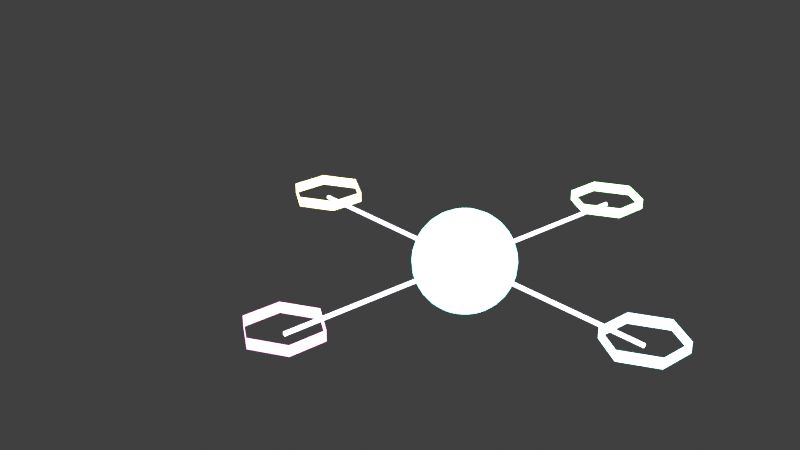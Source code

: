 # Source: hydra_persona_glyphs.blend  (saved by Blender 3.0.42; exported with 4.5.12 LTS)
import bpy
from mathutils import Matrix  # noqa: F401  (used for matrix-valued properties, if any)

bpy.ops.wm.read_factory_settings(use_empty=True)
scene = bpy.context.scene
scene.name = 'Scene'

# ---- collections
col_collection = bpy.data.collections.new('Collection'); scene.collection.children.link(col_collection)

# ---- materials (node trees are filled in below, after node groups)
mat_mat_personalink_seer = bpy.data.materials.new('Mat_PersonaLink_Seer')
mat_mat_personalink_seer.use_transparent_shadow = False
mat_mat_personalink_engineer = bpy.data.materials.new('Mat_PersonaLink_Engineer')
mat_mat_personalink_engineer.use_transparent_shadow = False
mat_mat_personalink_archivist = bpy.data.materials.new('Mat_PersonaLink_Archivist')
mat_mat_personalink_archivist.use_transparent_shadow = False
mat_mat_personalink_trickster = bpy.data.materials.new('Mat_PersonaLink_Trickster')
mat_mat_personalink_trickster.use_transparent_shadow = False
mat_mat_hydra_core = bpy.data.materials.new('Mat_HYDRA_Core')
mat_mat_hydra_core.use_transparent_shadow = False
mat_mat_glyph_seer = bpy.data.materials.new('Mat_Glyph_Seer')
mat_mat_glyph_seer.use_transparent_shadow = False
mat_mat_glyph_engineer = bpy.data.materials.new('Mat_Glyph_Engineer')
mat_mat_glyph_engineer.use_transparent_shadow = False
mat_mat_glyph_archivist = bpy.data.materials.new('Mat_Glyph_Archivist')
mat_mat_glyph_archivist.use_transparent_shadow = False
mat_mat_glyph_trickster = bpy.data.materials.new('Mat_Glyph_Trickster')
mat_mat_glyph_trickster.use_transparent_shadow = False

# ---- material node trees
mat_mat_personalink_seer.use_nodes = True; mat_mat_personalink_seer.node_tree.nodes.clear()
_N = mat_mat_personalink_seer.node_tree.nodes; _L = mat_mat_personalink_seer.node_tree.links
n0 = _N.new('ShaderNodeBsdfPrincipled'); n0.name = 'Principled BSDF'; n0.location = (10, 300)
n0.distribution = 'GGX'
n0.subsurface_method = 'RANDOM_WALK_SKIN'
n0.inputs[3].default_value = 1.45
n0.inputs[27].default_value = (0.8, 0.8, 1.0, 1.0)
n0.inputs[28].default_value = 3.0
n1 = _N.new('ShaderNodeOutputMaterial'); n1.name = 'Material Output'; n1.location = (300, 300)
_L.new(n0.outputs[0], n1.inputs[0])
n1.is_active_output = True
mat_mat_personalink_engineer.use_nodes = True; mat_mat_personalink_engineer.node_tree.nodes.clear()
_N = mat_mat_personalink_engineer.node_tree.nodes; _L = mat_mat_personalink_engineer.node_tree.links
n0 = _N.new('ShaderNodeBsdfPrincipled'); n0.name = 'Principled BSDF'; n0.location = (10, 300)
n0.distribution = 'GGX'
n0.subsurface_method = 'RANDOM_WALK_SKIN'
n0.inputs[3].default_value = 1.45
n0.inputs[27].default_value = (0.8, 0.8, 1.0, 1.0)
n0.inputs[28].default_value = 3.0
n1 = _N.new('ShaderNodeOutputMaterial'); n1.name = 'Material Output'; n1.location = (300, 300)
_L.new(n0.outputs[0], n1.inputs[0])
n1.is_active_output = True
mat_mat_personalink_archivist.use_nodes = True; mat_mat_personalink_archivist.node_tree.nodes.clear()
_N = mat_mat_personalink_archivist.node_tree.nodes; _L = mat_mat_personalink_archivist.node_tree.links
n0 = _N.new('ShaderNodeBsdfPrincipled'); n0.name = 'Principled BSDF'; n0.location = (10, 300)
n0.distribution = 'GGX'
n0.subsurface_method = 'RANDOM_WALK_SKIN'
n0.inputs[3].default_value = 1.45
n0.inputs[27].default_value = (0.8, 0.8, 1.0, 1.0)
n0.inputs[28].default_value = 3.0
n1 = _N.new('ShaderNodeOutputMaterial'); n1.name = 'Material Output'; n1.location = (300, 300)
_L.new(n0.outputs[0], n1.inputs[0])
n1.is_active_output = True
mat_mat_personalink_trickster.use_nodes = True; mat_mat_personalink_trickster.node_tree.nodes.clear()
_N = mat_mat_personalink_trickster.node_tree.nodes; _L = mat_mat_personalink_trickster.node_tree.links
n0 = _N.new('ShaderNodeBsdfPrincipled'); n0.name = 'Principled BSDF'; n0.location = (10, 300)
n0.distribution = 'GGX'
n0.subsurface_method = 'RANDOM_WALK_SKIN'
n0.inputs[3].default_value = 1.45
n0.inputs[27].default_value = (0.8, 0.8, 1.0, 1.0)
n0.inputs[28].default_value = 3.0
n1 = _N.new('ShaderNodeOutputMaterial'); n1.name = 'Material Output'; n1.location = (300, 300)
_L.new(n0.outputs[0], n1.inputs[0])
n1.is_active_output = True
mat_mat_hydra_core.use_nodes = True; mat_mat_hydra_core.node_tree.nodes.clear()
_N = mat_mat_hydra_core.node_tree.nodes; _L = mat_mat_hydra_core.node_tree.links
n0 = _N.new('ShaderNodeBsdfPrincipled'); n0.name = 'Principled BSDF'; n0.location = (10, 300)
n0.distribution = 'GGX'
n0.subsurface_method = 'RANDOM_WALK_SKIN'
n0.inputs[3].default_value = 1.45
n0.inputs[27].default_value = (0.2, 0.9, 0.9, 1.0)
n0.inputs[28].default_value = 5.5
n1 = _N.new('ShaderNodeOutputMaterial'); n1.name = 'Material Output'; n1.location = (300, 300)
_L.new(n0.outputs[0], n1.inputs[0])
n1.is_active_output = True
mat_mat_glyph_seer.use_nodes = True; mat_mat_glyph_seer.node_tree.nodes.clear()
_N = mat_mat_glyph_seer.node_tree.nodes; _L = mat_mat_glyph_seer.node_tree.links
n0 = _N.new('ShaderNodeBsdfPrincipled'); n0.name = 'Principled BSDF'; n0.location = (10, 300)
n0.distribution = 'GGX'
n0.subsurface_method = 'RANDOM_WALK_SKIN'
n0.inputs[3].default_value = 1.45
n0.inputs[27].default_value = (0.4, 0.8, 1.0, 1.0)
n0.inputs[28].default_value = 4.5
n1 = _N.new('ShaderNodeOutputMaterial'); n1.name = 'Material Output'; n1.location = (300, 300)
_L.new(n0.outputs[0], n1.inputs[0])
n1.is_active_output = True
mat_mat_glyph_engineer.use_nodes = True; mat_mat_glyph_engineer.node_tree.nodes.clear()
_N = mat_mat_glyph_engineer.node_tree.nodes; _L = mat_mat_glyph_engineer.node_tree.links
n0 = _N.new('ShaderNodeBsdfPrincipled'); n0.name = 'Principled BSDF'; n0.location = (10, 300)
n0.distribution = 'GGX'
n0.subsurface_method = 'RANDOM_WALK_SKIN'
n0.inputs[3].default_value = 1.45
n0.inputs[27].default_value = (0.4, 1.0, 0.4, 1.0)
n0.inputs[28].default_value = 4.5
n1 = _N.new('ShaderNodeOutputMaterial'); n1.name = 'Material Output'; n1.location = (300, 300)
_L.new(n0.outputs[0], n1.inputs[0])
n1.is_active_output = True
mat_mat_glyph_archivist.use_nodes = True; mat_mat_glyph_archivist.node_tree.nodes.clear()
_N = mat_mat_glyph_archivist.node_tree.nodes; _L = mat_mat_glyph_archivist.node_tree.links
n0 = _N.new('ShaderNodeBsdfPrincipled'); n0.name = 'Principled BSDF'; n0.location = (10, 300)
n0.distribution = 'GGX'
n0.subsurface_method = 'RANDOM_WALK_SKIN'
n0.inputs[3].default_value = 1.45
n0.inputs[27].default_value = (1.0, 0.7, 0.3, 1.0)
n0.inputs[28].default_value = 4.5
n1 = _N.new('ShaderNodeOutputMaterial'); n1.name = 'Material Output'; n1.location = (300, 300)
_L.new(n0.outputs[0], n1.inputs[0])
n1.is_active_output = True
mat_mat_glyph_trickster.use_nodes = True; mat_mat_glyph_trickster.node_tree.nodes.clear()
_N = mat_mat_glyph_trickster.node_tree.nodes; _L = mat_mat_glyph_trickster.node_tree.links
n0 = _N.new('ShaderNodeBsdfPrincipled'); n0.name = 'Principled BSDF'; n0.location = (10, 300)
n0.distribution = 'GGX'
n0.subsurface_method = 'RANDOM_WALK_SKIN'
n0.inputs[3].default_value = 1.45
n0.inputs[27].default_value = (1.0, 0.3, 0.7, 1.0)
n0.inputs[28].default_value = 4.5
n1 = _N.new('ShaderNodeOutputMaterial'); n1.name = 'Material Output'; n1.location = (300, 300)
_L.new(n0.outputs[0], n1.inputs[0])
n1.is_active_output = True

# ---- world
world_world = bpy.data.worlds.new('World'); scene.world = world_world
world_world.use_nodes = True; world_world.node_tree.nodes.clear()
_N = world_world.node_tree.nodes; _L = world_world.node_tree.links
n0 = _N.new('ShaderNodeOutputWorld'); n0.name = 'World Output'; n0.location = (300, 300)
n1 = _N.new('ShaderNodeBackground'); n1.name = 'Background'; n1.location = (10, 300)
n1.inputs[0].default_value = (0.05088, 0.05088, 0.05088, 1.0)
_L.new(n1.outputs[0], n0.inputs[0])
n0.is_active_output = True
world_world.color = (0.05088, 0.05088, 0.05088)
world_world.use_sun_shadow = False
world_world.sun_shadow_jitter_overblur = 0.0

# ---- cameras
cam_flyxioncam_v3_2 = bpy.data.cameras.new('FlyxionCam_v3_2')

# ---- lights
light_keylight_v3_2 = bpy.data.lights.new('KeyLight_v3_2', 'AREA')
light_keylight_v3_2.transmission_factor = 0.0
light_keylight_v3_2.energy = 2042.0
light_keylight_v3_2.shadow_soft_size = 0.25
light_keylight_v3_2.shadow_maximum_resolution = 0.006
light_keylight_v3_2.use_absolute_resolution = True
light_filllight_v3_2 = bpy.data.lights.new('FillLight_v3_2', 'AREA')
light_filllight_v3_2.transmission_factor = 0.0
light_filllight_v3_2.energy = 863.9
light_filllight_v3_2.shadow_soft_size = 0.25
light_filllight_v3_2.shadow_maximum_resolution = 0.006
light_filllight_v3_2.use_absolute_resolution = True
light_rimlight_v3_2 = bpy.data.lights.new('RimLight_v3_2', 'AREA')
light_rimlight_v3_2.transmission_factor = 0.0
light_rimlight_v3_2.energy = 1492.0
light_rimlight_v3_2.shadow_soft_size = 0.25
light_rimlight_v3_2.shadow_maximum_resolution = 0.006
light_rimlight_v3_2.use_absolute_resolution = True

# ---- meshes
me_sphere = bpy.data.meshes.new('Sphere')
me_sphere.from_pydata([(0.0, 0.2341, 1.177), (0.0, 0.4592, 1.109), (0.0, 0.6667, 0.9978), (0.0, 0.8485, 0.8485), (0.0, 0.9978, 0.6667), (0.0, 1.109, 0.4592), (0.0, 1.177, 0.2341), (0.0, 1.2, -5.245e-08), (0.0, 1.177, -0.2341), (0.0, 1.109, -0.4592), (0.0, 0.8485, -0.8485), (0.0, 0.2341, -1.177), (0.04567, 0.2296, 1.177), (0.08959, 0.4504, 1.109), (0.1301, 0.6539, 0.9978), (0.1655, 0.8322, 0.8485), (0.1947, 0.9786, 0.6667), (0.2163, 1.087, 0.4592), (0.2296, 1.154, 0.2341), (0.2341, 1.177, -5.245e-08), (0.2296, 1.154, -0.2341), (0.2163, 1.087, -0.4592), (0.1947, 0.9786, -0.6667), (0.1655, 0.8322, -0.8485), (0.1301, 0.6539, -0.9978), (0.08959, 0.4504, -1.109), (0.04567, 0.2296, -1.177), (0.08959, 0.2163, 1.177), (0.1757, 0.4243, 1.109), (0.2551, 0.6159, 0.9978), (0.3247, 0.7839, 0.8485), (0.3818, 0.9218, 0.6667), (0.4243, 1.024, 0.4592), (0.4504, 1.087, 0.2341), (0.4592, 1.109, -5.245e-08), (0.4504, 1.087, -0.2341), (0.4243, 1.024, -0.4592), (0.3818, 0.9218, -0.6667), (0.3247, 0.7839, -0.8485), (0.2551, 0.6159, -0.9978), (0.1757, 0.4243, -1.109), (0.08959, 0.2163, -1.177), (0.1301, 0.1947, 1.177), (0.2551, 0.3818, 1.109), (0.3704, 0.5543, 0.9978), (0.4714, 0.7055, 0.8485), (0.5543, 0.8296, 0.6667), (0.6159, 0.9218, 0.4592), (0.6539, 0.9786, 0.2341), (0.6667, 0.9978, -5.245e-08), (0.6539, 0.9786, -0.2341), (0.6159, 0.9218, -0.4592), (0.5543, 0.8296, -0.6667), (0.4714, 0.7055, -0.8485), (0.3704, 0.5543, -0.9978), (0.2551, 0.3818, -1.109), (0.1301, 0.1947, -1.177), (0.1655, 0.1655, 1.177), (0.3247, 0.3247, 1.109), (0.4714, 0.4714, 0.9978), (0.6, 0.6, 0.8485), (0.7055, 0.7055, 0.6667), (0.7839, 0.7839, 0.4592), (0.8322, 0.8322, 0.2341), (0.8485, 0.8485, -5.245e-08), (0.8322, 0.8322, -0.2341), (0.7839, 0.7839, -0.4592), (0.7055, 0.7055, -0.6667), (0.6, 0.6, -0.8485), (0.4714, 0.4714, -0.9978), (0.3247, 0.3247, -1.109), (0.1655, 0.1655, -1.177), (0.1947, 0.1301, 1.177), (0.3818, 0.2551, 1.109), (0.5543, 0.3704, 0.9978), (0.7055, 0.4714, 0.8485), (0.8296, 0.5543, 0.6667), (0.9218, 0.6159, 0.4592), (0.9786, 0.6539, 0.2341), (0.9978, 0.6667, -5.245e-08), (0.9786, 0.6539, -0.2341), (0.9218, 0.6159, -0.4592), (0.8296, 0.5543, -0.6667), (0.7055, 0.4714, -0.8485), (0.5543, 0.3704, -0.9978), (0.3818, 0.2551, -1.109), (0.1947, 0.1301, -1.177), (0.2163, 0.08959, 1.177), (0.4243, 0.1757, 1.109), (0.6159, 0.2551, 0.9978), (0.7839, 0.3247, 0.8485), (0.9218, 0.3818, 0.6667), (1.024, 0.4243, 0.4592), (1.087, 0.4504, 0.2341), (1.109, 0.4592, -5.245e-08), (1.087, 0.4504, -0.2341), (1.024, 0.4243, -0.4592), (0.9218, 0.3818, -0.6667), (0.7839, 0.3247, -0.8485), (0.6159, 0.2551, -0.9978), (0.4243, 0.1757, -1.109), (0.2163, 0.08959, -1.177), (0.2296, 0.04567, 1.177), (0.4504, 0.08959, 1.109), (0.6539, 0.1301, 0.9978), (0.8322, 0.1655, 0.8485), (0.9786, 0.1947, 0.6667), (1.087, 0.2163, 0.4592), (1.154, 0.2296, 0.2341), (1.177, 0.2341, -5.245e-08), (1.154, 0.2296, -0.2341), (1.087, 0.2163, -0.4592), (0.9786, 0.1947, -0.6667), (0.8322, 0.1655, -0.8485), (0.6539, 0.1301, -0.9978), (0.4504, 0.08959, -1.109), (0.2296, 0.04567, -1.177), (0.2341, -6.535e-08, 1.177), (0.4592, -8.397e-08, 1.109), (0.6667, -9.142e-08, 0.9978), (0.8485, -9.142e-08, 0.8485), (0.9978, -1.212e-07, 0.6667), (1.109, -1.51e-07, 0.4592), (1.177, -4.672e-08, 0.2341), (1.2, -6.162e-08, -5.245e-08), (1.177, -4.672e-08, -0.2341), (1.109, -7.652e-08, -0.4592), (0.9978, -1.212e-07, -0.6667), (0.8485, -9.142e-08, -0.8485), (0.6667, -1.361e-07, -0.9978), (0.4592, -1.436e-07, -1.109), (0.2341, -8.77e-08, -1.177), (0.2296, -0.04567, 1.177), (0.4504, -0.08959, 1.109), (0.6539, -0.1301, 0.9978), (0.8322, -0.1655, 0.8485), (0.9786, -0.1947, 0.6667), (1.087, -0.2163, 0.4592), (1.154, -0.2296, 0.2341), (1.177, -0.2341, -5.245e-08), (1.154, -0.2296, -0.2341), (1.087, -0.2163, -0.4592), (0.9786, -0.1947, -0.6667), (0.8322, -0.1655, -0.8485), (0.6539, -0.1301, -0.9978), (0.4504, -0.08959, -1.109), (0.2296, -0.04567, -1.177), (0.2163, -0.08959, 1.177), (0.4243, -0.1757, 1.109), (0.6159, -0.2551, 0.9978), (0.7839, -0.3247, 0.8485), (0.9218, -0.3818, 0.6667), (1.024, -0.4243, 0.4592), (1.087, -0.4504, 0.2341), (1.109, -0.4592, -5.245e-08), (1.087, -0.4504, -0.2341), (1.024, -0.4243, -0.4592), (0.9218, -0.3818, -0.6667), (0.7839, -0.3247, -0.8485), (0.6159, -0.2551, -0.9978), (0.4243, -0.1757, -1.109), (0.2163, -0.08959, -1.177), (0.1947, -0.1301, 1.177), (0.3818, -0.2551, 1.109), (0.5543, -0.3704, 0.9978), (0.7055, -0.4714, 0.8485), (0.8296, -0.5543, 0.6667), (0.9218, -0.6159, 0.4592), (0.9786, -0.6539, 0.2341), (0.9978, -0.6667, -5.245e-08), (0.9786, -0.6539, -0.2341), (0.9218, -0.6159, -0.4592), (0.8296, -0.5543, -0.6667), (0.7055, -0.4714, -0.8485), (0.5543, -0.3704, -0.9978), (0.3818, -0.2551, -1.109), (0.1947, -0.1301, -1.177), (0.1655, -0.1655, 1.177), (0.3247, -0.3247, 1.109), (0.4714, -0.4714, 0.9978), (0.6, -0.6, 0.8485), (0.7055, -0.7055, 0.6667), (0.7839, -0.7839, 0.4592), (0.8322, -0.8322, 0.2341), (0.8485, -0.8485, -5.245e-08), (0.8322, -0.8322, -0.2341), (0.7839, -0.7839, -0.4592), (0.7055, -0.7055, -0.6667), (0.6, -0.6, -0.8485), (0.4714, -0.4714, -0.9978), (0.3247, -0.3247, -1.109), (0.1655, -0.1655, -1.177), (0.1301, -0.1947, 1.177), (0.2551, -0.3818, 1.109), (0.3704, -0.5543, 0.9978), (0.4714, -0.7055, 0.8485), (0.5543, -0.8296, 0.6667), (0.6159, -0.9218, 0.4592), (0.6539, -0.9786, 0.2341), (0.6667, -0.9978, -5.245e-08), (0.6539, -0.9786, -0.2341), (0.6159, -0.9218, -0.4592), (0.5543, -0.8296, -0.6667), (0.4714, -0.7055, -0.8485), (0.3704, -0.5543, -0.9978), (0.2551, -0.3818, -1.109), (0.1301, -0.1947, -1.177), (0.08959, -0.2163, 1.177), (0.1757, -0.4243, 1.109), (0.2551, -0.6159, 0.9978), (0.3247, -0.7839, 0.8485), (0.3818, -0.9218, 0.6667), (0.4243, -1.024, 0.4592), (0.4504, -1.087, 0.2341), (0.4592, -1.109, -5.245e-08), (0.4504, -1.087, -0.2341), (0.4243, -1.024, -0.4592), (0.3818, -0.9218, -0.6667), (0.3247, -0.7839, -0.8485), (0.2551, -0.6159, -0.9978), (0.1757, -0.4243, -1.109), (0.08959, -0.2163, -1.177), (0.04567, -0.2296, 1.177), (0.08959, -0.4504, 1.109), (0.1301, -0.6539, 0.9978), (0.1655, -0.8322, 0.8485), (0.1947, -0.9786, 0.6667), (0.2163, -1.087, 0.4592), (0.2296, -1.154, 0.2341), (0.2341, -1.177, -5.245e-08), (0.2296, -1.154, -0.2341), (0.2163, -1.087, -0.4592), (0.1947, -0.9786, -0.6667), (0.1655, -0.8322, -0.8485), (0.1301, -0.6539, -0.9978), (0.08959, -0.4504, -1.109), (0.04567, -0.2296, -1.177), (1.674e-08, -0.2341, 1.177), (2.792e-08, -0.4592, 1.109), (-9.336e-09, -0.6667, 0.9978), (-9.874e-08, -0.8485, 0.8485), (-9.874e-08, -0.9978, 0.6667), (-1.583e-07, -1.109, 0.4592), (-2.424e-08, -1.177, 0.2341), (-1.136e-07, -1.2, -5.245e-08), (-2.424e-08, -1.177, -0.2341), (-8.384e-08, -1.109, -0.4592), (-9.874e-08, -0.9978, -0.6667), (-9.874e-08, -0.8485, -0.8485), (-6.894e-08, -0.6667, -0.9978), (-5.404e-08, -0.4592, -1.109), (9.291e-09, -0.2341, -1.177), (-0.04567, -0.2296, 1.177), (-0.08959, -0.4504, 1.109), (-0.1301, -0.6539, 0.9978), (-0.1655, -0.8322, 0.8485), (-0.1947, -0.9786, 0.6667), (-0.2163, -1.087, 0.4592), (-0.2296, -1.154, 0.2341), (-0.2341, -1.177, -5.245e-08), (-0.2296, -1.154, -0.2341), (-0.2163, -1.087, -0.4592), (-0.1947, -0.9786, -0.6667), (-0.1655, -0.8322, -0.8485), (-0.1301, -0.6539, -0.9978), (-0.08959, -0.4504, -1.109), (-0.04567, -0.2296, -1.177), (-0.08959, -0.2163, 1.177), (-0.1757, -0.4243, 1.109), (-0.2551, -0.6159, 0.9978), (-0.3247, -0.7839, 0.8485), (-0.3818, -0.9218, 0.6667), (-0.4243, -1.024, 0.4592), (-0.4504, -1.087, 0.2341), (-0.4592, -1.109, -5.245e-08), (-0.4504, -1.087, -0.2341), (-0.4243, -1.024, -0.4592), (-0.3818, -0.9218, -0.6667), (-0.3247, -0.7839, -0.8485), (-0.2551, -0.6159, -0.9978), (-0.1757, -0.4243, -1.109), (-0.08959, -0.2163, -1.177), (-0.1301, -0.1947, 1.177), (-0.2551, -0.3818, 1.109), (-0.3704, -0.5543, 0.9978), (-0.4714, -0.7055, 0.8485), (-0.5543, -0.8296, 0.6667), (-0.6159, -0.9218, 0.4592), (-0.6539, -0.9786, 0.2341), (-0.6667, -0.9978, -5.245e-08), (-0.6539, -0.9786, -0.2341), (-0.6159, -0.9218, -0.4592), (-0.5543, -0.8296, -0.6667), (-0.4714, -0.7055, -0.8485), (-0.3704, -0.5543, -0.9978), (-0.2551, -0.3818, -1.109), (-0.1301, -0.1947, -1.177), (-0.1655, -0.1655, 1.177), (-0.3247, -0.3247, 1.109), (-0.4714, -0.4714, 0.9978), (-0.6, -0.6, 0.8485), (-0.7055, -0.7055, 0.6667), (-0.7839, -0.7839, 0.4592), (-0.8322, -0.8322, 0.2341), (-0.8485, -0.8485, -5.245e-08), (-0.8322, -0.8322, -0.2341), (-0.7839, -0.7839, -0.4592), (-0.7055, -0.7055, -0.6667), (-0.6, -0.6, -0.8485), (-0.4714, -0.4714, -0.9978), (-0.3247, -0.3247, -1.109), (-0.1655, -0.1655, -1.177), (-8.723e-08, -1.632e-07, 1.2), (-0.1947, -0.1301, 1.177), (-0.3818, -0.2551, 1.109), (-0.5543, -0.3704, 0.9978), (-0.7055, -0.4714, 0.8485), (-0.8296, -0.5543, 0.6667), (-0.9218, -0.6159, 0.4592), (-0.9786, -0.6539, 0.2341), (-0.9978, -0.6667, -5.245e-08), (-0.9786, -0.6539, -0.2341), (-0.9218, -0.6159, -0.4592), (-0.8296, -0.5543, -0.6667), (-0.7055, -0.4714, -0.8485), (-0.5543, -0.3704, -0.9978), (-0.3818, -0.2551, -1.109), (-0.1947, -0.1301, -1.177), (-0.2163, -0.08959, 1.177), (-0.4243, -0.1757, 1.109), (-0.6159, -0.2551, 0.9978), (-0.7839, -0.3247, 0.8485), (-0.9218, -0.3818, 0.6667), (-1.024, -0.4243, 0.4592), (-1.087, -0.4504, 0.2341), (-1.109, -0.4592, -5.245e-08), (-1.087, -0.4504, -0.2341), (-1.024, -0.4243, -0.4592), (-0.9218, -0.3818, -0.6667), (-0.7839, -0.3247, -0.8485), (-0.6159, -0.2551, -0.9978), (-0.4243, -0.1757, -1.109), (-0.2163, -0.08959, -1.177), (-0.2296, -0.04567, 1.177), (-0.4504, -0.08959, 1.109), (-0.6539, -0.1301, 0.9978), (-0.8322, -0.1655, 0.8485), (-0.9786, -0.1947, 0.6667), (-1.087, -0.2163, 0.4592), (-1.154, -0.2296, 0.2341), (-1.177, -0.2341, -5.245e-08), (-1.154, -0.2296, -0.2341), (-1.087, -0.2163, -0.4592), (-0.9786, -0.1947, -0.6667), (-0.8322, -0.1655, -0.8485), (-0.6539, -0.1301, -0.9978), (-0.4504, -0.08959, -1.109), (-0.2296, -0.04567, -1.177), (-0.2341, -6.162e-08, 1.177), (-0.4592, -1.138e-07, 1.109), (-0.6667, -2.016e-09, 0.9978), (-0.8485, 5.759e-08, 0.8485), (-0.9978, 4.269e-08, 0.6667), (-1.109, 1.917e-07, 0.4592), (-1.177, -3.182e-08, 0.2341), (-1.2, 1.172e-07, -5.245e-08), (-1.177, -3.182e-08, -0.2341), (-1.109, 1.023e-07, -0.4592), (-0.9978, 4.269e-08, -0.6667), (-0.8485, 5.759e-08, -0.8485), (-0.6667, 1.289e-08, -0.9978), (-0.4592, -9.466e-09, -1.109), (-0.2341, -8.025e-08, -1.177), (-0.2296, 0.04567, 1.177), (-0.4504, 0.08959, 1.109), (-0.6539, 0.1301, 0.9978), (-0.8322, 0.1655, 0.8485), (-0.9786, 0.1947, 0.6667), (-1.087, 0.2163, 0.4592), (-1.154, 0.2296, 0.2341), (-1.177, 0.2341, -5.245e-08), (-1.154, 0.2296, -0.2341), (-1.087, 0.2163, -0.4592), (-0.9786, 0.1947, -0.6667), (-0.8322, 0.1655, -0.8485), (-0.6539, 0.1301, -0.9978), (-0.4504, 0.08959, -1.109), (-0.2296, 0.04567, -1.177), (0.0, -1.049e-07, -1.2), (-0.2163, 0.08959, 1.177), (-0.4243, 0.1757, 1.109), (-0.6159, 0.2551, 0.9978), (-0.7839, 0.3247, 0.8485), (-0.9218, 0.3818, 0.6667), (-1.024, 0.4243, 0.4592), (-1.087, 0.4504, 0.2341), (-1.109, 0.4592, -5.245e-08), (-1.087, 0.4504, -0.2341), (-1.024, 0.4243, -0.4592), (-0.9218, 0.3818, -0.6667), (-0.7839, 0.3247, -0.8485), (-0.6159, 0.2551, -0.9978), (-0.4243, 0.1757, -1.109), (-0.2163, 0.08959, -1.177), (-0.1947, 0.1301, 1.177), (-0.3818, 0.2551, 1.109), (-0.5543, 0.3704, 0.9978), (-0.7055, 0.4714, 0.8485), (-0.8296, 0.5543, 0.6667), (-0.9218, 0.6159, 0.4592), (-0.9786, 0.6539, 0.2341), (-0.9978, 0.6667, -5.245e-08), (-0.9786, 0.6539, -0.2341), (-0.9218, 0.6159, -0.4592), (-0.8296, 0.5543, -0.6667), (-0.7055, 0.4714, -0.8485), (-0.5543, 0.3704, -0.9978), (-0.3818, 0.2551, -1.109), (-0.1947, 0.1301, -1.177), (-0.1655, 0.1655, 1.177), (-0.3247, 0.3247, 1.109), (-0.4714, 0.4714, 0.9978), (-0.6, 0.6, 0.8485), (-0.7055, 0.7055, 0.6667), (-0.7839, 0.7839, 0.4592), (-0.8322, 0.8322, 0.2341), (-0.8485, 0.8485, -5.245e-08), (-0.8322, 0.8322, -0.2341), (-0.7839, 0.7839, -0.4592), (-0.7055, 0.7055, -0.6667), (-0.6, 0.6, -0.8485), (-0.4714, 0.4714, -0.9978), (-0.3247, 0.3247, -1.109), (-0.1655, 0.1655, -1.177), (-0.1301, 0.1947, 1.177), (-0.2551, 0.3818, 1.109), (-0.3704, 0.5543, 0.9978), (-0.4714, 0.7055, 0.8485), (-0.5543, 0.8296, 0.6667), (-0.6159, 0.9218, 0.4592), (-0.6539, 0.9786, 0.2341), (-0.6667, 0.9978, -5.245e-08), (-0.6539, 0.9786, -0.2341), (-0.6159, 0.9218, -0.4592), (-0.5543, 0.8296, -0.6667), (-0.4714, 0.7055, -0.8485), (-0.3704, 0.5543, -0.9978), (-0.2551, 0.3818, -1.109), (-0.1301, 0.1947, -1.177), (-0.08959, 0.2163, 1.177), (-0.1757, 0.4243, 1.109), (-0.2551, 0.6159, 0.9978), (-0.3247, 0.7839, 0.8485), (-0.3818, 0.9218, 0.6667), (-0.4243, 1.024, 0.4592), (-0.4504, 1.087, 0.2341), (-0.4592, 1.109, -5.245e-08), (-0.4504, 1.087, -0.2341), (-0.4243, 1.024, -0.4592), (-0.3818, 0.9218, -0.6667), (-0.3247, 0.7839, -0.8485), (-0.2551, 0.6159, -0.9978), (-0.1757, 0.4243, -1.109), (-0.08959, 0.2163, -1.177), (-0.04567, 0.2296, 1.177), (-0.08959, 0.4504, 1.109), (-0.1301, 0.6539, 0.9978), (-0.1655, 0.8322, 0.8485), (-0.1947, 0.9786, 0.6667), (-0.2163, 1.087, 0.4592), (-0.2296, 1.154, 0.2341), (-0.2341, 1.177, -5.245e-08), (-0.2296, 1.154, -0.2341), (-0.2163, 1.087, -0.4592), (-0.1947, 0.9786, -0.6667), (-0.1655, 0.8322, -0.8485), (-0.1301, 0.6539, -0.9978), (-0.08959, 0.4504, -1.109), (-0.04567, 0.2296, -1.177), (1.695e-07, 0.9978, -0.6667), (1.695e-07, 0.6667, -0.9978), (1.546e-07, 0.4592, -1.109)], [], [(481, 480, 24, 25), (6, 5, 17, 18), (11, 481, 25, 26), (7, 6, 18, 19), (0, 312, 12), (388, 11, 26), (8, 7, 19, 20), (1, 0, 12, 13), (9, 8, 20, 21), (2, 1, 13, 14), (479, 9, 21, 22), (3, 2, 14, 15), (10, 479, 22, 23), (4, 3, 15, 16), (480, 10, 23, 24), (5, 4, 16, 17), (24, 23, 38, 39), (17, 16, 31, 32), (25, 24, 39, 40), (18, 17, 32, 33), (26, 25, 40, 41), (19, 18, 33, 34), (12, 312, 27), (388, 26, 41), (20, 19, 34, 35), (13, 12, 27, 28), (21, 20, 35, 36), (14, 13, 28, 29), (22, 21, 36, 37), (15, 14, 29, 30), (23, 22, 37, 38), (16, 15, 30, 31), (28, 27, 42, 43), (36, 35, 50, 51), (29, 28, 43, 44), (37, 36, 51, 52), (30, 29, 44, 45), (38, 37, 52, 53), (31, 30, 45, 46), (39, 38, 53, 54), (32, 31, 46, 47), (40, 39, 54, 55), (33, 32, 47, 48), (41, 40, 55, 56), (34, 33, 48, 49), (27, 312, 42), (388, 41, 56), (35, 34, 49, 50), (47, 46, 61, 62), (55, 54, 69, 70), (48, 47, 62, 63), (56, 55, 70, 71), (49, 48, 63, 64), (42, 312, 57), (388, 56, 71), (50, 49, 64, 65), (43, 42, 57, 58), (51, 50, 65, 66), (44, 43, 58, 59), (52, 51, 66, 67), (45, 44, 59, 60), (53, 52, 67, 68), (46, 45, 60, 61), (54, 53, 68, 69), (66, 65, 80, 81), (59, 58, 73, 74), (67, 66, 81, 82), (60, 59, 74, 75), (68, 67, 82, 83), (61, 60, 75, 76), (69, 68, 83, 84), (62, 61, 76, 77), (70, 69, 84, 85), (63, 62, 77, 78), (71, 70, 85, 86), (64, 63, 78, 79), (57, 312, 72), (388, 71, 86), (65, 64, 79, 80), (58, 57, 72, 73), (85, 84, 99, 100), (78, 77, 92, 93), (86, 85, 100, 101), (79, 78, 93, 94), (72, 312, 87), (388, 86, 101), (80, 79, 94, 95), (73, 72, 87, 88), (81, 80, 95, 96), (74, 73, 88, 89), (82, 81, 96, 97), (75, 74, 89, 90), (83, 82, 97, 98), (76, 75, 90, 91), (84, 83, 98, 99), (77, 76, 91, 92), (97, 96, 111, 112), (90, 89, 104, 105), (98, 97, 112, 113), (91, 90, 105, 106), (99, 98, 113, 114), (92, 91, 106, 107), (100, 99, 114, 115), (93, 92, 107, 108), (101, 100, 115, 116), (94, 93, 108, 109), (87, 312, 102), (388, 101, 116), (95, 94, 109, 110), (88, 87, 102, 103), (96, 95, 110, 111), (89, 88, 103, 104), (116, 115, 130, 131), (109, 108, 123, 124), (102, 312, 117), (388, 116, 131), (110, 109, 124, 125), (103, 102, 117, 118), (111, 110, 125, 126), (104, 103, 118, 119), (112, 111, 126, 127), (105, 104, 119, 120), (113, 112, 127, 128), (106, 105, 120, 121), (114, 113, 128, 129), (107, 106, 121, 122), (115, 114, 129, 130), (108, 107, 122, 123), (120, 119, 134, 135), (128, 127, 142, 143), (121, 120, 135, 136), (129, 128, 143, 144), (122, 121, 136, 137), (130, 129, 144, 145), (123, 122, 137, 138), (131, 130, 145, 146), (124, 123, 138, 139), (117, 312, 132), (388, 131, 146), (125, 124, 139, 140), (118, 117, 132, 133), (126, 125, 140, 141), (119, 118, 133, 134), (127, 126, 141, 142), (139, 138, 153, 154), (132, 312, 147), (388, 146, 161), (140, 139, 154, 155), (133, 132, 147, 148), (141, 140, 155, 156), (134, 133, 148, 149), (142, 141, 156, 157), (135, 134, 149, 150), (143, 142, 157, 158), (136, 135, 150, 151), (144, 143, 158, 159), (137, 136, 151, 152), (145, 144, 159, 160), (138, 137, 152, 153), (146, 145, 160, 161), (158, 157, 172, 173), (151, 150, 165, 166), (159, 158, 173, 174), (152, 151, 166, 167), (160, 159, 174, 175), (153, 152, 167, 168), (161, 160, 175, 176), (154, 153, 168, 169), (147, 312, 162), (388, 161, 176), (155, 154, 169, 170), (148, 147, 162, 163), (156, 155, 170, 171), (149, 148, 163, 164), (157, 156, 171, 172), (150, 149, 164, 165), (162, 312, 177), (388, 176, 191), (170, 169, 184, 185), (163, 162, 177, 178), (171, 170, 185, 186), (164, 163, 178, 179), (172, 171, 186, 187), (165, 164, 179, 180), (173, 172, 187, 188), (166, 165, 180, 181), (174, 173, 188, 189), (167, 166, 181, 182), (175, 174, 189, 190), (168, 167, 182, 183), (176, 175, 190, 191), (169, 168, 183, 184), (181, 180, 195, 196), (189, 188, 203, 204), (182, 181, 196, 197), (190, 189, 204, 205), (183, 182, 197, 198), (191, 190, 205, 206), (184, 183, 198, 199), (177, 312, 192), (388, 191, 206), (185, 184, 199, 200), (178, 177, 192, 193), (186, 185, 200, 201), (179, 178, 193, 194), (187, 186, 201, 202), (180, 179, 194, 195), (188, 187, 202, 203), (200, 199, 214, 215), (193, 192, 207, 208), (201, 200, 215, 216), (194, 193, 208, 209), (202, 201, 216, 217), (195, 194, 209, 210), (203, 202, 217, 218), (196, 195, 210, 211), (204, 203, 218, 219), (197, 196, 211, 212), (205, 204, 219, 220), (198, 197, 212, 213), (206, 205, 220, 221), (199, 198, 213, 214), (192, 312, 207), (388, 206, 221), (219, 218, 233, 234), (212, 211, 226, 227), (220, 219, 234, 235), (213, 212, 227, 228), (221, 220, 235, 236), (214, 213, 228, 229), (207, 312, 222), (388, 221, 236), (215, 214, 229, 230), (208, 207, 222, 223), (216, 215, 230, 231), (209, 208, 223, 224), (217, 216, 231, 232), (210, 209, 224, 225), (218, 217, 232, 233), (211, 210, 225, 226), (231, 230, 245, 246), (224, 223, 238, 239), (232, 231, 246, 247), (225, 224, 239, 240), (233, 232, 247, 248), (226, 225, 240, 241), (234, 233, 248, 249), (227, 226, 241, 242), (235, 234, 249, 250), (228, 227, 242, 243), (236, 235, 250, 251), (229, 228, 243, 244), (222, 312, 237), (388, 236, 251), (230, 229, 244, 245), (223, 222, 237, 238), (250, 249, 264, 265), (243, 242, 257, 258), (251, 250, 265, 266), (244, 243, 258, 259), (237, 312, 252), (388, 251, 266), (245, 244, 259, 260), (238, 237, 252, 253), (246, 245, 260, 261), (239, 238, 253, 254), (247, 246, 261, 262), (240, 239, 254, 255), (248, 247, 262, 263), (241, 240, 255, 256), (249, 248, 263, 264), (242, 241, 256, 257), (254, 253, 268, 269), (262, 261, 276, 277), (255, 254, 269, 270), (263, 262, 277, 278), (256, 255, 270, 271), (264, 263, 278, 279), (257, 256, 271, 272), (265, 264, 279, 280), (258, 257, 272, 273), (266, 265, 280, 281), (259, 258, 273, 274), (252, 312, 267), (388, 266, 281), (260, 259, 274, 275), (253, 252, 267, 268), (261, 260, 275, 276), (273, 272, 287, 288), (281, 280, 295, 296), (274, 273, 288, 289), (267, 312, 282), (388, 281, 296), (275, 274, 289, 290), (268, 267, 282, 283), (276, 275, 290, 291), (269, 268, 283, 284), (277, 276, 291, 292), (270, 269, 284, 285), (278, 277, 292, 293), (271, 270, 285, 286), (279, 278, 293, 294), (272, 271, 286, 287), (280, 279, 294, 295), (292, 291, 306, 307), (285, 284, 299, 300), (293, 292, 307, 308), (286, 285, 300, 301), (294, 293, 308, 309), (287, 286, 301, 302), (295, 294, 309, 310), (288, 287, 302, 303), (296, 295, 310, 311), (289, 288, 303, 304), (282, 312, 297), (388, 296, 311), (290, 289, 304, 305), (283, 282, 297, 298), (291, 290, 305, 306), (284, 283, 298, 299), (311, 310, 326, 327), (304, 303, 319, 320), (297, 312, 313), (388, 311, 327), (305, 304, 320, 321), (298, 297, 313, 314), (306, 305, 321, 322), (299, 298, 314, 315), (307, 306, 322, 323), (300, 299, 315, 316), (308, 307, 323, 324), (301, 300, 316, 317), (309, 308, 324, 325), (302, 301, 317, 318), (310, 309, 325, 326), (303, 302, 318, 319), (316, 315, 330, 331), (324, 323, 338, 339), (317, 316, 331, 332), (325, 324, 339, 340), (318, 317, 332, 333), (326, 325, 340, 341), (319, 318, 333, 334), (327, 326, 341, 342), (320, 319, 334, 335), (313, 312, 328), (388, 327, 342), (321, 320, 335, 336), (314, 313, 328, 329), (322, 321, 336, 337), (315, 314, 329, 330), (323, 322, 337, 338), (335, 334, 349, 350), (328, 312, 343), (388, 342, 357), (336, 335, 350, 351), (329, 328, 343, 344), (337, 336, 351, 352), (330, 329, 344, 345), (338, 337, 352, 353), (331, 330, 345, 346), (339, 338, 353, 354), (332, 331, 346, 347), (340, 339, 354, 355), (333, 332, 347, 348), (341, 340, 355, 356), (334, 333, 348, 349), (342, 341, 356, 357), (354, 353, 368, 369), (347, 346, 361, 362), (355, 354, 369, 370), (348, 347, 362, 363), (356, 355, 370, 371), (349, 348, 363, 364), (357, 356, 371, 372), (350, 349, 364, 365), (343, 312, 358), (388, 357, 372), (351, 350, 365, 366), (344, 343, 358, 359), (352, 351, 366, 367), (345, 344, 359, 360), (353, 352, 367, 368), (346, 345, 360, 361), (388, 372, 387), (366, 365, 380, 381), (359, 358, 373, 374), (367, 366, 381, 382), (360, 359, 374, 375), (368, 367, 382, 383), (361, 360, 375, 376), (369, 368, 383, 384), (362, 361, 376, 377), (370, 369, 384, 385), (363, 362, 377, 378), (371, 370, 385, 386), (364, 363, 378, 379), (372, 371, 386, 387), (365, 364, 379, 380), (358, 312, 373), (385, 384, 400, 401), (378, 377, 393, 394), (386, 385, 401, 402), (379, 378, 394, 395), (387, 386, 402, 403), (380, 379, 395, 396), (373, 312, 389), (388, 387, 403), (381, 380, 396, 397), (374, 373, 389, 390), (382, 381, 397, 398), (375, 374, 390, 391), (383, 382, 398, 399), (376, 375, 391, 392), (384, 383, 399, 400), (377, 376, 392, 393), (390, 389, 404, 405), (398, 397, 412, 413), (391, 390, 405, 406), (399, 398, 413, 414), (392, 391, 406, 407), (400, 399, 414, 415), (393, 392, 407, 408), (401, 400, 415, 416), (394, 393, 408, 409), (402, 401, 416, 417), (395, 394, 409, 410), (403, 402, 417, 418), (396, 395, 410, 411), (389, 312, 404), (388, 403, 418), (397, 396, 411, 412), (409, 408, 423, 424), (417, 416, 431, 432), (410, 409, 424, 425), (418, 417, 432, 433), (411, 410, 425, 426), (404, 312, 419), (388, 418, 433), (412, 411, 426, 427), (405, 404, 419, 420), (413, 412, 427, 428), (406, 405, 420, 421), (414, 413, 428, 429), (407, 406, 421, 422), (415, 414, 429, 430), (408, 407, 422, 423), (416, 415, 430, 431), (428, 427, 442, 443), (421, 420, 435, 436), (429, 428, 443, 444), (422, 421, 436, 437), (430, 429, 444, 445), (423, 422, 437, 438), (431, 430, 445, 446), (424, 423, 438, 439), (432, 431, 446, 447), (425, 424, 439, 440), (433, 432, 447, 448), (426, 425, 440, 441), (419, 312, 434), (388, 433, 448), (427, 426, 441, 442), (420, 419, 434, 435), (447, 446, 461, 462), (440, 439, 454, 455), (448, 447, 462, 463), (441, 440, 455, 456), (434, 312, 449), (388, 448, 463), (442, 441, 456, 457), (435, 434, 449, 450), (443, 442, 457, 458), (436, 435, 450, 451), (444, 443, 458, 459), (437, 436, 451, 452), (445, 444, 459, 460), (438, 437, 452, 453), (446, 445, 460, 461), (439, 438, 453, 454), (451, 450, 465, 466), (459, 458, 473, 474), (452, 451, 466, 467), (460, 459, 474, 475), (453, 452, 467, 468), (461, 460, 475, 476), (454, 453, 468, 469), (462, 461, 476, 477), (455, 454, 469, 470), (463, 462, 477, 478), (456, 455, 470, 471), (449, 312, 464), (388, 463, 478), (457, 456, 471, 472), (450, 449, 464, 465), (458, 457, 472, 473), (470, 469, 5, 6), (478, 477, 481, 11), (471, 470, 6, 7), (464, 312, 0), (388, 478, 11), (472, 471, 7, 8), (465, 464, 0, 1), (473, 472, 8, 9), (466, 465, 1, 2), (474, 473, 9, 479), (467, 466, 2, 3), (475, 474, 479, 10), (468, 467, 3, 4), (476, 475, 10, 480), (469, 468, 4, 5), (477, 476, 480, 481)])
_uv = me_sphere.uv_layers.new(name='UVMap')
_uv.uv.foreach_set('vector', [0.75, 0.125, 0.75, 0.1875, 0.7188, 0.1875, 0.7188, 0.125, 0.75, 0.5625, 0.75, 0.625, 0.7188, 0.625, 0.7188, 0.5625, 0.75, 0.0625, 0.75, 0.125, 0.7188, 0.125, 0.7188, 0.0625, 0.75, 0.5, 0.75, 0.5625, 0.7188, 0.5625, 0.7188, 0.5, 0.75, 0.9375, 0.7344, 1.0, 0.7188, 0.9375, 0.7344, 0.0, 0.75, 0.0625, 0.7188, 0.0625, 0.75, 0.4375, 0.75, 0.5, 0.7188, 0.5, 0.7188, 0.4375, 0.75, 0.875, 0.75, 0.9375, 0.7188, 0.9375, 0.7188, 0.875, 0.75, 0.375, 0.75, 0.4375, 0.7188, 0.4375, 0.7188, 0.375, 0.75, 0.8125, 0.75, 0.875, 0.7188, 0.875, 0.7188, 0.8125, 0.75, 0.3125, 0.75, 0.375, 0.7188, 0.375, 0.7188, 0.3125, 0.75, 0.75, 0.75, 0.8125, 0.7188, 0.8125, 0.7188, 0.75, 0.75, 0.25, 0.75, 0.3125, 0.7188, 0.3125, 0.7188, 0.25, 0.75, 0.6875, 0.75, 0.75, 0.7188, 0.75, 0.7188, 0.6875, 0.75, 0.1875, 0.75, 0.25, 0.7188, 0.25, 0.7188, 0.1875, 0.75, 0.625, 0.75, 0.6875, 0.7188, 0.6875, 0.7188, 0.625, 0.7188, 0.1875, 0.7188, 0.25, 0.6875, 0.25, 0.6875, 0.1875, 0.7188, 0.625, 0.7188, 0.6875, 0.6875, 0.6875, 0.6875, 0.625, 0.7188, 0.125, 0.7188, 0.1875, 0.6875, 0.1875, 0.6875, 0.125, 0.7188, 0.5625, 0.7188, 0.625, 0.6875, 0.625, 0.6875, 0.5625, 0.7188, 0.0625, 0.7188, 0.125, 0.6875, 0.125, 0.6875, 0.0625, 0.7188, 0.5, 0.7188, 0.5625, 0.6875, 0.5625, 0.6875, 0.5, 0.7188, 0.9375, 0.7031, 1.0, 0.6875, 0.9375, 0.7031, 0.0, 0.7188, 0.0625, 0.6875, 0.0625, 0.7188, 0.4375, 0.7188, 0.5, 0.6875, 0.5, 0.6875, 0.4375, 0.7188, 0.875, 0.7188, 0.9375, 0.6875, 0.9375, 0.6875, 0.875, 0.7188, 0.375, 0.7188, 0.4375, 0.6875, 0.4375, 0.6875, 0.375, 0.7188, 0.8125, 0.7188, 0.875, 0.6875, 0.875, 0.6875, 0.8125, 0.7188, 0.3125, 0.7188, 0.375, 0.6875, 0.375, 0.6875, 0.3125, 0.7188, 0.75, 0.7188, 0.8125, 0.6875, 0.8125, 0.6875, 0.75, 0.7188, 0.25, 0.7188, 0.3125, 0.6875, 0.3125, 0.6875, 0.25, 0.7188, 0.6875, 0.7188, 0.75, 0.6875, 0.75, 0.6875, 0.6875, 0.6875, 0.875, 0.6875, 0.9375, 0.6562, 0.9375, 0.6562, 0.875, 0.6875, 0.375, 0.6875, 0.4375, 0.6562, 0.4375, 0.6562, 0.375, 0.6875, 0.8125, 0.6875, 0.875, 0.6562, 0.875, 0.6562, 0.8125, 0.6875, 0.3125, 0.6875, 0.375, 0.6562, 0.375, 0.6562, 0.3125, 0.6875, 0.75, 0.6875, 0.8125, 0.6562, 0.8125, 0.6562, 0.75, 0.6875, 0.25, 0.6875, 0.3125, 0.6562, 0.3125, 0.6562, 0.25, 0.6875, 0.6875, 0.6875, 0.75, 0.6562, 0.75, 0.6562, 0.6875, 0.6875, 0.1875, 0.6875, 0.25, 0.6562, 0.25, 0.6562, 0.1875, 0.6875, 0.625, 0.6875, 0.6875, 0.6562, 0.6875, 0.6562, 0.625, 0.6875, 0.125, 0.6875, 0.1875, 0.6562, 0.1875, 0.6562, 0.125, 0.6875, 0.5625, 0.6875, 0.625, 0.6562, 0.625, 0.6562, 0.5625, 0.6875, 0.0625, 0.6875, 0.125, 0.6562, 0.125, 0.6562, 0.0625, 0.6875, 0.5, 0.6875, 0.5625, 0.6562, 0.5625, 0.6562, 0.5, 0.6875, 0.9375, 0.6719, 1.0, 0.6562, 0.9375, 0.6719, 0.0, 0.6875, 0.0625, 0.6562, 0.0625, 0.6875, 0.4375, 0.6875, 0.5, 0.6562, 0.5, 0.6562, 0.4375, 0.6562, 0.625, 0.6562, 0.6875, 0.625, 0.6875, 0.625, 0.625, 0.6562, 0.125, 0.6562, 0.1875, 0.625, 0.1875, 0.625, 0.125, 0.6562, 0.5625, 0.6562, 0.625, 0.625, 0.625, 0.625, 0.5625, 0.6562, 0.0625, 0.6562, 0.125, 0.625, 0.125, 0.625, 0.0625, 0.6562, 0.5, 0.6562, 0.5625, 0.625, 0.5625, 0.625, 0.5, 0.6562, 0.9375, 0.6406, 1.0, 0.625, 0.9375, 0.6406, 0.0, 0.6562, 0.0625, 0.625, 0.0625, 0.6562, 0.4375, 0.6562, 0.5, 0.625, 0.5, 0.625, 0.4375, 0.6562, 0.875, 0.6562, 0.9375, 0.625, 0.9375, 0.625, 0.875, 0.6562, 0.375, 0.6562, 0.4375, 0.625, 0.4375, 0.625, 0.375, 0.6562, 0.8125, 0.6562, 0.875, 0.625, 0.875, 0.625, 0.8125, 0.6562, 0.3125, 0.6562, 0.375, 0.625, 0.375, 0.625, 0.3125, 0.6562, 0.75, 0.6562, 0.8125, 0.625, 0.8125, 0.625, 0.75, 0.6562, 0.25, 0.6562, 0.3125, 0.625, 0.3125, 0.625, 0.25, 0.6562, 0.6875, 0.6562, 0.75, 0.625, 0.75, 0.625, 0.6875, 0.6562, 0.1875, 0.6562, 0.25, 0.625, 0.25, 0.625, 0.1875, 0.625, 0.375, 0.625, 0.4375, 0.5938, 0.4375, 0.5938, 0.375, 0.625, 0.8125, 0.625, 0.875, 0.5938, 0.875, 0.5938, 0.8125, 0.625, 0.3125, 0.625, 0.375, 0.5938, 0.375, 0.5938, 0.3125, 0.625, 0.75, 0.625, 0.8125, 0.5938, 0.8125, 0.5938, 0.75, 0.625, 0.25, 0.625, 0.3125, 0.5938, 0.3125, 0.5938, 0.25, 0.625, 0.6875, 0.625, 0.75, 0.5938, 0.75, 0.5938, 0.6875, 0.625, 0.1875, 0.625, 0.25, 0.5938, 0.25, 0.5937, 0.1875, 0.625, 0.625, 0.625, 0.6875, 0.5938, 0.6875, 0.5938, 0.625, 0.625, 0.125, 0.625, 0.1875, 0.5937, 0.1875, 0.5937, 0.125, 0.625, 0.5625, 0.625, 0.625, 0.5938, 0.625, 0.5938, 0.5625, 0.625, 0.0625, 0.625, 0.125, 0.5937, 0.125, 0.5937, 0.0625, 0.625, 0.5, 0.625, 0.5625, 0.5938, 0.5625, 0.5938, 0.5, 0.625, 0.9375, 0.6094, 1.0, 0.5937, 0.9375, 0.6094, 0.0, 0.625, 0.0625, 0.5937, 0.0625, 0.625, 0.4375, 0.625, 0.5, 0.5938, 0.5, 0.5938, 0.4375, 0.625, 0.875, 0.625, 0.9375, 0.5937, 0.9375, 0.5938, 0.875, 0.5937, 0.125, 0.5937, 0.1875, 0.5625, 0.1875, 0.5625, 0.125, 0.5938, 0.5625, 0.5938, 0.625, 0.5625, 0.625, 0.5625, 0.5625, 0.5937, 0.0625, 0.5937, 0.125, 0.5625, 0.125, 0.5625, 0.0625, 0.5938, 0.5, 0.5938, 0.5625, 0.5625, 0.5625, 0.5625, 0.5, 0.5937, 0.9375, 0.5781, 1.0, 0.5625, 0.9375, 0.5781, 0.0, 0.5937, 0.0625, 0.5625, 0.0625, 0.5938, 0.4375, 0.5938, 0.5, 0.5625, 0.5, 0.5625, 0.4375, 0.5938, 0.875, 0.5937, 0.9375, 0.5625, 0.9375, 0.5625, 0.875, 0.5938, 0.375, 0.5938, 0.4375, 0.5625, 0.4375, 0.5625, 0.375, 0.5938, 0.8125, 0.5938, 0.875, 0.5625, 0.875, 0.5625, 0.8125, 0.5938, 0.3125, 0.5938, 0.375, 0.5625, 0.375, 0.5625, 0.3125, 0.5938, 0.75, 0.5938, 0.8125, 0.5625, 0.8125, 0.5625, 0.75, 0.5938, 0.25, 0.5938, 0.3125, 0.5625, 0.3125, 0.5625, 0.25, 0.5938, 0.6875, 0.5938, 0.75, 0.5625, 0.75, 0.5625, 0.6875, 0.5937, 0.1875, 0.5938, 0.25, 0.5625, 0.25, 0.5625, 0.1875, 0.5938, 0.625, 0.5938, 0.6875, 0.5625, 0.6875, 0.5625, 0.625, 0.5625, 0.3125, 0.5625, 0.375, 0.5312, 0.375, 0.5312, 0.3125, 0.5625, 0.75, 0.5625, 0.8125, 0.5312, 0.8125, 0.5312, 0.75, 0.5625, 0.25, 0.5625, 0.3125, 0.5312, 0.3125, 0.5312, 0.25, 0.5625, 0.6875, 0.5625, 0.75, 0.5312, 0.75, 0.5312, 0.6875, 0.5625, 0.1875, 0.5625, 0.25, 0.5312, 0.25, 0.5312, 0.1875, 0.5625, 0.625, 0.5625, 0.6875, 0.5312, 0.6875, 0.5312, 0.625, 0.5625, 0.125, 0.5625, 0.1875, 0.5312, 0.1875, 0.5312, 0.125, 0.5625, 0.5625, 0.5625, 0.625, 0.5312, 0.625, 0.5312, 0.5625, 0.5625, 0.0625, 0.5625, 0.125, 0.5312, 0.125, 0.5312, 0.0625, 0.5625, 0.5, 0.5625, 0.5625, 0.5312, 0.5625, 0.5312, 0.5, 0.5625, 0.9375, 0.5469, 1.0, 0.5312, 0.9375, 0.5469, 0.0, 0.5625, 0.0625, 0.5312, 0.0625, 0.5625, 0.4375, 0.5625, 0.5, 0.5312, 0.5, 0.5312, 0.4375, 0.5625, 0.875, 0.5625, 0.9375, 0.5312, 0.9375, 0.5312, 0.875, 0.5625, 0.375, 0.5625, 0.4375, 0.5312, 0.4375, 0.5312, 0.375, 0.5625, 0.8125, 0.5625, 0.875, 0.5312, 0.875, 0.5312, 0.8125, 0.5312, 0.0625, 0.5312, 0.125, 0.5, 0.125, 0.5, 0.0625, 0.5312, 0.5, 0.5312, 0.5625, 0.5, 0.5625, 0.5, 0.5, 0.5312, 0.9375, 0.5156, 1.0, 0.5, 0.9375, 0.5156, 0.0, 0.5312, 0.0625, 0.5, 0.0625, 0.5312, 0.4375, 0.5312, 0.5, 0.5, 0.5, 0.5, 0.4375, 0.5312, 0.875, 0.5312, 0.9375, 0.5, 0.9375, 0.5, 0.875, 0.5312, 0.375, 0.5312, 0.4375, 0.5, 0.4375, 0.5, 0.375, 0.5312, 0.8125, 0.5312, 0.875, 0.5, 0.875, 0.5, 0.8125, 0.5312, 0.3125, 0.5312, 0.375, 0.5, 0.375, 0.5, 0.3125, 0.5312, 0.75, 0.5312, 0.8125, 0.5, 0.8125, 0.5, 0.75, 0.5312, 0.25, 0.5312, 0.3125, 0.5, 0.3125, 0.5, 0.25, 0.5312, 0.6875, 0.5312, 0.75, 0.5, 0.75, 0.5, 0.6875, 0.5312, 0.1875, 0.5312, 0.25, 0.5, 0.25, 0.5, 0.1875, 0.5312, 0.625, 0.5312, 0.6875, 0.5, 0.6875, 0.5, 0.625, 0.5312, 0.125, 0.5312, 0.1875, 0.5, 0.1875, 0.5, 0.125, 0.5312, 0.5625, 0.5312, 0.625, 0.5, 0.625, 0.5, 0.5625, 0.5, 0.75, 0.5, 0.8125, 0.4687, 0.8125, 0.4688, 0.75, 0.5, 0.25, 0.5, 0.3125, 0.4687, 0.3125, 0.4688, 0.25, 0.5, 0.6875, 0.5, 0.75, 0.4688, 0.75, 0.4687, 0.6875, 0.5, 0.1875, 0.5, 0.25, 0.4688, 0.25, 0.4687, 0.1875, 0.5, 0.625, 0.5, 0.6875, 0.4687, 0.6875, 0.4687, 0.625, 0.5, 0.125, 0.5, 0.1875, 0.4687, 0.1875, 0.4687, 0.125, 0.5, 0.5625, 0.5, 0.625, 0.4687, 0.625, 0.4688, 0.5625, 0.5, 0.0625, 0.5, 0.125, 0.4687, 0.125, 0.4687, 0.0625, 0.5, 0.5, 0.5, 0.5625, 0.4688, 0.5625, 0.4688, 0.5, 0.5, 0.9375, 0.4844, 1.0, 0.4687, 0.9375, 0.4844, 0.0, 0.5, 0.0625, 0.4687, 0.0625, 0.5, 0.4375, 0.5, 0.5, 0.4688, 0.5, 0.4688, 0.4375, 0.5, 0.875, 0.5, 0.9375, 0.4687, 0.9375, 0.4687, 0.875, 0.5, 0.375, 0.5, 0.4375, 0.4688, 0.4375, 0.4688, 0.375, 0.5, 0.8125, 0.5, 0.875, 0.4687, 0.875, 0.4687, 0.8125, 0.5, 0.3125, 0.5, 0.375, 0.4688, 0.375, 0.4687, 0.3125, 0.4688, 0.5, 0.4688, 0.5625, 0.4375, 0.5625, 0.4375, 0.5, 0.4687, 0.9375, 0.4531, 1.0, 0.4375, 0.9375, 0.4531, 0.0, 0.4687, 0.0625, 0.4375, 0.0625, 0.4688, 0.4375, 0.4688, 0.5, 0.4375, 0.5, 0.4375, 0.4375, 0.4687, 0.875, 0.4687, 0.9375, 0.4375, 0.9375, 0.4375, 0.875, 0.4688, 0.375, 0.4688, 0.4375, 0.4375, 0.4375, 0.4375, 0.375, 0.4687, 0.8125, 0.4687, 0.875, 0.4375, 0.875, 0.4375, 0.8125, 0.4687, 0.3125, 0.4688, 0.375, 0.4375, 0.375, 0.4375, 0.3125, 0.4688, 0.75, 0.4687, 0.8125, 0.4375, 0.8125, 0.4375, 0.75, 0.4688, 0.25, 0.4687, 0.3125, 0.4375, 0.3125, 0.4375, 0.25, 0.4687, 0.6875, 0.4688, 0.75, 0.4375, 0.75, 0.4375, 0.6875, 0.4687, 0.1875, 0.4688, 0.25, 0.4375, 0.25, 0.4375, 0.1875, 0.4687, 0.625, 0.4687, 0.6875, 0.4375, 0.6875, 0.4375, 0.625, 0.4687, 0.125, 0.4687, 0.1875, 0.4375, 0.1875, 0.4375, 0.125, 0.4688, 0.5625, 0.4687, 0.625, 0.4375, 0.625, 0.4375, 0.5625, 0.4687, 0.0625, 0.4687, 0.125, 0.4375, 0.125, 0.4375, 0.0625, 0.4375, 0.25, 0.4375, 0.3125, 0.4062, 0.3125, 0.4062, 0.25, 0.4375, 0.6875, 0.4375, 0.75, 0.4062, 0.75, 0.4062, 0.6875, 0.4375, 0.1875, 0.4375, 0.25, 0.4062, 0.25, 0.4062, 0.1875, 0.4375, 0.625, 0.4375, 0.6875, 0.4062, 0.6875, 0.4062, 0.625, 0.4375, 0.125, 0.4375, 0.1875, 0.4062, 0.1875, 0.4062, 0.125, 0.4375, 0.5625, 0.4375, 0.625, 0.4062, 0.625, 0.4062, 0.5625, 0.4375, 0.0625, 0.4375, 0.125, 0.4062, 0.125, 0.4062, 0.0625, 0.4375, 0.5, 0.4375, 0.5625, 0.4062, 0.5625, 0.4062, 0.5, 0.4375, 0.9375, 0.4219, 1.0, 0.4062, 0.9375, 0.4219, 0.0, 0.4375, 0.0625, 0.4062, 0.0625, 0.4375, 0.4375, 0.4375, 0.5, 0.4062, 0.5, 0.4062, 0.4375, 0.4375, 0.875, 0.4375, 0.9375, 0.4062, 0.9375, 0.4062, 0.875, 0.4375, 0.375, 0.4375, 0.4375, 0.4062, 0.4375, 0.4062, 0.375, 0.4375, 0.8125, 0.4375, 0.875, 0.4062, 0.875, 0.4062, 0.8125, 0.4375, 0.3125, 0.4375, 0.375, 0.4062, 0.375, 0.4062, 0.3125, 0.4375, 0.75, 0.4375, 0.8125, 0.4062, 0.8125, 0.4062, 0.75, 0.4062, 0.9375, 0.3906, 1.0, 0.375, 0.9375, 0.3906, 0.0, 0.4062, 0.0625, 0.375, 0.0625, 0.4062, 0.4375, 0.4062, 0.5, 0.375, 0.5, 0.375, 0.4375, 0.4062, 0.875, 0.4062, 0.9375, 0.375, 0.9375, 0.375, 0.875, 0.4062, 0.375, 0.4062, 0.4375, 0.375, 0.4375, 0.375, 0.375, 0.4062, 0.8125, 0.4062, 0.875, 0.375, 0.875, 0.375, 0.8125, 0.4062, 0.3125, 0.4062, 0.375, 0.375, 0.375, 0.375, 0.3125, 0.4062, 0.75, 0.4062, 0.8125, 0.375, 0.8125, 0.375, 0.75, 0.4062, 0.25, 0.4062, 0.3125, 0.375, 0.3125, 0.375, 0.25, 0.4062, 0.6875, 0.4062, 0.75, 0.375, 0.75, 0.375, 0.6875, 0.4062, 0.1875, 0.4062, 0.25, 0.375, 0.25, 0.375, 0.1875, 0.4062, 0.625, 0.4062, 0.6875, 0.375, 0.6875, 0.375, 0.625, 0.4062, 0.125, 0.4062, 0.1875, 0.375, 0.1875, 0.375, 0.125, 0.4062, 0.5625, 0.4062, 0.625, 0.375, 0.625, 0.375, 0.5625, 0.4062, 0.0625, 0.4062, 0.125, 0.375, 0.125, 0.375, 0.0625, 0.4062, 0.5, 0.4062, 0.5625, 0.375, 0.5625, 0.375, 0.5, 0.375, 0.6875, 0.375, 0.75, 0.3438, 0.75, 0.3438, 0.6875, 0.375, 0.1875, 0.375, 0.25, 0.3438, 0.25, 0.3438, 0.1875, 0.375, 0.625, 0.375, 0.6875, 0.3438, 0.6875, 0.3437, 0.625, 0.375, 0.125, 0.375, 0.1875, 0.3438, 0.1875, 0.3437, 0.125, 0.375, 0.5625, 0.375, 0.625, 0.3437, 0.625, 0.3438, 0.5625, 0.375, 0.0625, 0.375, 0.125, 0.3437, 0.125, 0.3437, 0.0625, 0.375, 0.5, 0.375, 0.5625, 0.3438, 0.5625, 0.3438, 0.5, 0.375, 0.9375, 0.3594, 1.0, 0.3438, 0.9375, 0.3594, 0.0, 0.375, 0.0625, 0.3437, 0.0625, 0.375, 0.4375, 0.375, 0.5, 0.3438, 0.5, 0.3438, 0.4375, 0.375, 0.875, 0.375, 0.9375, 0.3438, 0.9375, 0.3438, 0.875, 0.375, 0.375, 0.375, 0.4375, 0.3438, 0.4375, 0.3438, 0.375, 0.375, 0.8125, 0.375, 0.875, 0.3438, 0.875, 0.3438, 0.8125, 0.375, 0.3125, 0.375, 0.375, 0.3438, 0.375, 0.3438, 0.3125, 0.375, 0.75, 0.375, 0.8125, 0.3438, 0.8125, 0.3438, 0.75, 0.375, 0.25, 0.375, 0.3125, 0.3438, 0.3125, 0.3438, 0.25, 0.3438, 0.4375, 0.3438, 0.5, 0.3125, 0.5, 0.3125, 0.4375, 0.3438, 0.875, 0.3438, 0.9375, 0.3125, 0.9375, 0.3125, 0.875, 0.3438, 0.375, 0.3438, 0.4375, 0.3125, 0.4375, 0.3125, 0.375, 0.3438, 0.8125, 0.3438, 0.875, 0.3125, 0.875, 0.3125, 0.8125, 0.3438, 0.3125, 0.3438, 0.375, 0.3125, 0.375, 0.3125, 0.3125, 0.3438, 0.75, 0.3438, 0.8125, 0.3125, 0.8125, 0.3125, 0.75, 0.3438, 0.25, 0.3438, 0.3125, 0.3125, 0.3125, 0.3125, 0.25, 0.3438, 0.6875, 0.3438, 0.75, 0.3125, 0.75, 0.3125, 0.6875, 0.3438, 0.1875, 0.3438, 0.25, 0.3125, 0.25, 0.3125, 0.1875, 0.3437, 0.625, 0.3438, 0.6875, 0.3125, 0.6875, 0.3125, 0.625, 0.3437, 0.125, 0.3438, 0.1875, 0.3125, 0.1875, 0.3125, 0.125, 0.3438, 0.5625, 0.3437, 0.625, 0.3125, 0.625, 0.3125, 0.5625, 0.3437, 0.0625, 0.3437, 0.125, 0.3125, 0.125, 0.3125, 0.0625, 0.3438, 0.5, 0.3438, 0.5625, 0.3125, 0.5625, 0.3125, 0.5, 0.3438, 0.9375, 0.3281, 1.0, 0.3125, 0.9375, 0.3281, 0.0, 0.3437, 0.0625, 0.3125, 0.0625, 0.3125, 0.1875, 0.3125, 0.25, 0.2812, 0.25, 0.2812, 0.1875, 0.3125, 0.625, 0.3125, 0.6875, 0.2812, 0.6875, 0.2812, 0.625, 0.3125, 0.125, 0.3125, 0.1875, 0.2812, 0.1875, 0.2812, 0.125, 0.3125, 0.5625, 0.3125, 0.625, 0.2812, 0.625, 0.2812, 0.5625, 0.3125, 0.0625, 0.3125, 0.125, 0.2812, 0.125, 0.2812, 0.0625, 0.3125, 0.5, 0.3125, 0.5625, 0.2812, 0.5625, 0.2812, 0.5, 0.3125, 0.9375, 0.2969, 1.0, 0.2812, 0.9375, 0.2969, 0.0, 0.3125, 0.0625, 0.2812, 0.0625, 0.3125, 0.4375, 0.3125, 0.5, 0.2812, 0.5, 0.2812, 0.4375, 0.3125, 0.875, 0.3125, 0.9375, 0.2812, 0.9375, 0.2812, 0.875, 0.3125, 0.375, 0.3125, 0.4375, 0.2812, 0.4375, 0.2812, 0.375, 0.3125, 0.8125, 0.3125, 0.875, 0.2812, 0.875, 0.2812, 0.8125, 0.3125, 0.3125, 0.3125, 0.375, 0.2812, 0.375, 0.2812, 0.3125, 0.3125, 0.75, 0.3125, 0.8125, 0.2812, 0.8125, 0.2812, 0.75, 0.3125, 0.25, 0.3125, 0.3125, 0.2812, 0.3125, 0.2812, 0.25, 0.3125, 0.6875, 0.3125, 0.75, 0.2812, 0.75, 0.2812, 0.6875, 0.2812, 0.375, 0.2812, 0.4375, 0.25, 0.4375, 0.25, 0.375, 0.2812, 0.8125, 0.2812, 0.875, 0.25, 0.875, 0.25, 0.8125, 0.2812, 0.3125, 0.2812, 0.375, 0.25, 0.375, 0.25, 0.3125, 0.2812, 0.75, 0.2812, 0.8125, 0.25, 0.8125, 0.25, 0.75, 0.2812, 0.25, 0.2812, 0.3125, 0.25, 0.3125, 0.25, 0.25, 0.2812, 0.6875, 0.2812, 0.75, 0.25, 0.75, 0.25, 0.6875, 0.2812, 0.1875, 0.2812, 0.25, 0.25, 0.25, 0.25, 0.1875, 0.2812, 0.625, 0.2812, 0.6875, 0.25, 0.6875, 0.25, 0.625, 0.2812, 0.125, 0.2812, 0.1875, 0.25, 0.1875, 0.25, 0.125, 0.2812, 0.5625, 0.2812, 0.625, 0.25, 0.625, 0.25, 0.5625, 0.2812, 0.0625, 0.2812, 0.125, 0.25, 0.125, 0.25, 0.0625, 0.2812, 0.5, 0.2812, 0.5625, 0.25, 0.5625, 0.25, 0.5, 0.2812, 0.9375, 0.2656, 1.0, 0.25, 0.9375, 0.2656, 0.0, 0.2812, 0.0625, 0.25, 0.0625, 0.2812, 0.4375, 0.2812, 0.5, 0.25, 0.5, 0.25, 0.4375, 0.2812, 0.875, 0.2812, 0.9375, 0.25, 0.9375, 0.25, 0.875, 0.25, 0.125, 0.25, 0.1875, 0.2188, 0.1875, 0.2188, 0.125, 0.25, 0.5625, 0.25, 0.625, 0.2188, 0.625, 0.2188, 0.5625, 0.25, 0.0625, 0.25, 0.125, 0.2188, 0.125, 0.2188, 0.0625, 0.25, 0.5, 0.25, 0.5625, 0.2188, 0.5625, 0.2188, 0.5, 0.25, 0.9375, 0.2344, 1.0, 0.2188, 0.9375, 0.2344, 0.0, 0.25, 0.0625, 0.2188, 0.0625, 0.25, 0.4375, 0.25, 0.5, 0.2188, 0.5, 0.2188, 0.4375, 0.25, 0.875, 0.25, 0.9375, 0.2188, 0.9375, 0.2188, 0.875, 0.25, 0.375, 0.25, 0.4375, 0.2188, 0.4375, 0.2188, 0.375, 0.25, 0.8125, 0.25, 0.875, 0.2188, 0.875, 0.2188, 0.8125, 0.25, 0.3125, 0.25, 0.375, 0.2188, 0.375, 0.2188, 0.3125, 0.25, 0.75, 0.25, 0.8125, 0.2188, 0.8125, 0.2188, 0.75, 0.25, 0.25, 0.25, 0.3125, 0.2188, 0.3125, 0.2188, 0.25, 0.25, 0.6875, 0.25, 0.75, 0.2188, 0.75, 0.2188, 0.6875, 0.25, 0.1875, 0.25, 0.25, 0.2188, 0.25, 0.2188, 0.1875, 0.25, 0.625, 0.25, 0.6875, 0.2188, 0.6875, 0.2188, 0.625, 0.2188, 0.8125, 0.2188, 0.875, 0.1875, 0.875, 0.1875, 0.8125, 0.2188, 0.3125, 0.2188, 0.375, 0.1875, 0.375, 0.1875, 0.3125, 0.2188, 0.75, 0.2188, 0.8125, 0.1875, 0.8125, 0.1875, 0.75, 0.2188, 0.25, 0.2188, 0.3125, 0.1875, 0.3125, 0.1875, 0.25, 0.2188, 0.6875, 0.2188, 0.75, 0.1875, 0.75, 0.1875, 0.6875, 0.2188, 0.1875, 0.2188, 0.25, 0.1875, 0.25, 0.1875, 0.1875, 0.2188, 0.625, 0.2188, 0.6875, 0.1875, 0.6875, 0.1875, 0.625, 0.2188, 0.125, 0.2188, 0.1875, 0.1875, 0.1875, 0.1875, 0.125, 0.2188, 0.5625, 0.2188, 0.625, 0.1875, 0.625, 0.1875, 0.5625, 0.2188, 0.0625, 0.2188, 0.125, 0.1875, 0.125, 0.1875, 0.0625, 0.2188, 0.5, 0.2188, 0.5625, 0.1875, 0.5625, 0.1875, 0.5, 0.2188, 0.9375, 0.2031, 1.0, 0.1875, 0.9375, 0.2031, 0.0, 0.2188, 0.0625, 0.1875, 0.0625, 0.2188, 0.4375, 0.2188, 0.5, 0.1875, 0.5, 0.1875, 0.4375, 0.2188, 0.875, 0.2188, 0.9375, 0.1875, 0.9375, 0.1875, 0.875, 0.2188, 0.375, 0.2188, 0.4375, 0.1875, 0.4375, 0.1875, 0.375, 0.1875, 0.5625, 0.1875, 0.625, 0.1562, 0.625, 0.1563, 0.5625, 0.1875, 0.0625, 0.1875, 0.125, 0.1563, 0.125, 0.1563, 0.0625, 0.1875, 0.5, 0.1875, 0.5625, 0.1563, 0.5625, 0.1562, 0.5, 0.1875, 0.9375, 0.1719, 1.0, 0.1563, 0.9375, 0.1719, 0.0, 0.1875, 0.0625, 0.1563, 0.0625, 0.1875, 0.4375, 0.1875, 0.5, 0.1562, 0.5, 0.1563, 0.4375, 0.1875, 0.875, 0.1875, 0.9375, 0.1563, 0.9375, 0.1563, 0.875, 0.1875, 0.375, 0.1875, 0.4375, 0.1563, 0.4375, 0.1562, 0.375, 0.1875, 0.8125, 0.1875, 0.875, 0.1563, 0.875, 0.1563, 0.8125, 0.1875, 0.3125, 0.1875, 0.375, 0.1562, 0.375, 0.1562, 0.3125, 0.1875, 0.75, 0.1875, 0.8125, 0.1563, 0.8125, 0.1563, 0.75, 0.1875, 0.25, 0.1875, 0.3125, 0.1562, 0.3125, 0.1563, 0.25, 0.1875, 0.6875, 0.1875, 0.75, 0.1563, 0.75, 0.1562, 0.6875, 0.1875, 0.1875, 0.1875, 0.25, 0.1563, 0.25, 0.1563, 0.1875, 0.1875, 0.625, 0.1875, 0.6875, 0.1562, 0.6875, 0.1562, 0.625, 0.1875, 0.125, 0.1875, 0.1875, 0.1563, 0.1875, 0.1563, 0.125, 0.1562, 0.3125, 0.1562, 0.375, 0.125, 0.375, 0.125, 0.3125, 0.1563, 0.75, 0.1563, 0.8125, 0.125, 0.8125, 0.125, 0.75, 0.1563, 0.25, 0.1562, 0.3125, 0.125, 0.3125, 0.125, 0.25, 0.1562, 0.6875, 0.1563, 0.75, 0.125, 0.75, 0.125, 0.6875, 0.1563, 0.1875, 0.1563, 0.25, 0.125, 0.25, 0.125, 0.1875, 0.1562, 0.625, 0.1562, 0.6875, 0.125, 0.6875, 0.125, 0.625, 0.1563, 0.125, 0.1563, 0.1875, 0.125, 0.1875, 0.125, 0.125, 0.1563, 0.5625, 0.1562, 0.625, 0.125, 0.625, 0.125, 0.5625, 0.1563, 0.0625, 0.1563, 0.125, 0.125, 0.125, 0.125, 0.0625, 0.1562, 0.5, 0.1563, 0.5625, 0.125, 0.5625, 0.125, 0.5, 0.1563, 0.9375, 0.1406, 1.0, 0.125, 0.9375, 0.1406, 0.0, 0.1563, 0.0625, 0.125, 0.0625, 0.1563, 0.4375, 0.1562, 0.5, 0.125, 0.5, 0.125, 0.4375, 0.1563, 0.875, 0.1563, 0.9375, 0.125, 0.9375, 0.125, 0.875, 0.1562, 0.375, 0.1563, 0.4375, 0.125, 0.4375, 0.125, 0.375, 0.1563, 0.8125, 0.1563, 0.875, 0.125, 0.875, 0.125, 0.8125, 0.125, 0.0625, 0.125, 0.125, 0.09375, 0.125, 0.09375, 0.0625, 0.125, 0.5, 0.125, 0.5625, 0.09375, 0.5625, 0.09375, 0.5, 0.125, 0.9375, 0.1094, 1.0, 0.09375, 0.9375, 0.1094, 0.0, 0.125, 0.0625, 0.09375, 0.0625, 0.125, 0.4375, 0.125, 0.5, 0.09375, 0.5, 0.09375, 0.4375, 0.125, 0.875, 0.125, 0.9375, 0.09375, 0.9375, 0.09375, 0.875, 0.125, 0.375, 0.125, 0.4375, 0.09375, 0.4375, 0.09375, 0.375, 0.125, 0.8125, 0.125, 0.875, 0.09375, 0.875, 0.09375, 0.8125, 0.125, 0.3125, 0.125, 0.375, 0.09375, 0.375, 0.09375, 0.3125, 0.125, 0.75, 0.125, 0.8125, 0.09375, 0.8125, 0.09375, 0.75, 0.125, 0.25, 0.125, 0.3125, 0.09375, 0.3125, 0.09375, 0.25, 0.125, 0.6875, 0.125, 0.75, 0.09375, 0.75, 0.09375, 0.6875, 0.125, 0.1875, 0.125, 0.25, 0.09375, 0.25, 0.09375, 0.1875, 0.125, 0.625, 0.125, 0.6875, 0.09375, 0.6875, 0.09375, 0.625, 0.125, 0.125, 0.125, 0.1875, 0.09375, 0.1875, 0.09375, 0.125, 0.125, 0.5625, 0.125, 0.625, 0.09375, 0.625, 0.09375, 0.5625, 0.09375, 0.75, 0.09375, 0.8125, 0.0625, 0.8125, 0.0625, 0.75, 0.09375, 0.25, 0.09375, 0.3125, 0.0625, 0.3125, 0.0625, 0.25, 0.09375, 0.6875, 0.09375, 0.75, 0.0625, 0.75, 0.0625, 0.6875, 0.09375, 0.1875, 0.09375, 0.25, 0.0625, 0.25, 0.0625, 0.1875, 0.09375, 0.625, 0.09375, 0.6875, 0.0625, 0.6875, 0.0625, 0.625, 0.09375, 0.125, 0.09375, 0.1875, 0.0625, 0.1875, 0.0625, 0.125, 0.09375, 0.5625, 0.09375, 0.625, 0.0625, 0.625, 0.0625, 0.5625, 0.09375, 0.0625, 0.09375, 0.125, 0.0625, 0.125, 0.0625, 0.0625, 0.09375, 0.5, 0.09375, 0.5625, 0.0625, 0.5625, 0.0625, 0.5, 0.09375, 0.9375, 0.07813, 1.0, 0.0625, 0.9375, 0.07813, 0.0, 0.09375, 0.0625, 0.0625, 0.0625, 0.09375, 0.4375, 0.09375, 0.5, 0.0625, 0.5, 0.0625, 0.4375, 0.09375, 0.875, 0.09375, 0.9375, 0.0625, 0.9375, 0.0625, 0.875, 0.09375, 0.375, 0.09375, 0.4375, 0.0625, 0.4375, 0.0625, 0.375, 0.09375, 0.8125, 0.09375, 0.875, 0.0625, 0.875, 0.0625, 0.8125, 0.09375, 0.3125, 0.09375, 0.375, 0.0625, 0.375, 0.0625, 0.3125, 0.0625, 0.5, 0.0625, 0.5625, 0.03125, 0.5625, 0.03125, 0.5, 0.0625, 0.9375, 0.04688, 1.0, 0.03125, 0.9375, 0.04688, 0.0, 0.0625, 0.0625, 0.03125, 0.0625, 0.0625, 0.4375, 0.0625, 0.5, 0.03125, 0.5, 0.03125, 0.4375, 0.0625, 0.875, 0.0625, 0.9375, 0.03125, 0.9375, 0.03125, 0.875, 0.0625, 0.375, 0.0625, 0.4375, 0.03125, 0.4375, 0.03125, 0.375, 0.0625, 0.8125, 0.0625, 0.875, 0.03125, 0.875, 0.03125, 0.8125, 0.0625, 0.3125, 0.0625, 0.375, 0.03125, 0.375, 0.03125, 0.3125, 0.0625, 0.75, 0.0625, 0.8125, 0.03125, 0.8125, 0.03125, 0.75, 0.0625, 0.25, 0.0625, 0.3125, 0.03125, 0.3125, 0.03125, 0.25, 0.0625, 0.6875, 0.0625, 0.75, 0.03125, 0.75, 0.03125, 0.6875, 0.0625, 0.1875, 0.0625, 0.25, 0.03125, 0.25, 0.03125, 0.1875, 0.0625, 0.625, 0.0625, 0.6875, 0.03125, 0.6875, 0.03125, 0.625, 0.0625, 0.125, 0.0625, 0.1875, 0.03125, 0.1875, 0.03125, 0.125, 0.0625, 0.5625, 0.0625, 0.625, 0.03125, 0.625, 0.03125, 0.5625, 0.0625, 0.0625, 0.0625, 0.125, 0.03125, 0.125, 0.03125, 0.0625, 0.03125, 0.25, 0.03125, 0.3125, 0.0, 0.3125, 0.0, 0.25, 0.03125, 0.6875, 0.03125, 0.75, 0.0, 0.75, 0.0, 0.6875, 0.03125, 0.1875, 0.03125, 0.25, 0.0, 0.25, 0.0, 0.1875, 0.03125, 0.625, 0.03125, 0.6875, 0.0, 0.6875, 0.0, 0.625, 0.03125, 0.125, 0.03125, 0.1875, 0.0, 0.1875, 0.0, 0.125, 0.03125, 0.5625, 0.03125, 0.625, 0.0, 0.625, 0.0, 0.5625, 0.03125, 0.0625, 0.03125, 0.125, 0.0, 0.125, 8.941e-08, 0.0625, 0.03125, 0.5, 0.03125, 0.5625, 0.0, 0.5625, 0.0, 0.5, 0.03125, 0.9375, 0.01563, 1.0, 2.98e-08, 0.9375, 0.01563, 0.0, 0.03125, 0.0625, 8.941e-08, 0.0625, 0.03125, 0.4375, 0.03125, 0.5, 0.0, 0.5, 0.0, 0.4375, 0.03125, 0.875, 0.03125, 0.9375, 2.98e-08, 0.9375, 2.98e-08, 0.875, 0.03125, 0.375, 0.03125, 0.4375, 0.0, 0.4375, 0.0, 0.375, 0.03125, 0.8125, 0.03125, 0.875, 2.98e-08, 0.875, 0.0, 0.8125, 0.03125, 0.3125, 0.03125, 0.375, 0.0, 0.375, 0.0, 0.3125, 0.03125, 0.75, 0.03125, 0.8125, 0.0, 0.8125, 0.0, 0.75, 0.9844, 0.0, 1.0, 0.0625, 0.9688, 0.0625, 1.0, 0.4375, 1.0, 0.5, 0.9687, 0.5, 0.9688, 0.4375, 1.0, 0.875, 1.0, 0.9375, 0.9688, 0.9375, 0.9688, 0.875, 1.0, 0.375, 1.0, 0.4375, 0.9688, 0.4375, 0.9688, 0.375, 1.0, 0.8125, 1.0, 0.875, 0.9688, 0.875, 0.9688, 0.8125, 1.0, 0.3125, 1.0, 0.375, 0.9688, 0.375, 0.9688, 0.3125, 1.0, 0.75, 1.0, 0.8125, 0.9688, 0.8125, 0.9688, 0.75, 1.0, 0.25, 1.0, 0.3125, 0.9688, 0.3125, 0.9688, 0.25, 1.0, 0.6875, 1.0, 0.75, 0.9688, 0.75, 0.9688, 0.6875, 1.0, 0.1875, 1.0, 0.25, 0.9688, 0.25, 0.9688, 0.1875, 1.0, 0.625, 1.0, 0.6875, 0.9688, 0.6875, 0.9687, 0.625, 1.0, 0.125, 1.0, 0.1875, 0.9688, 0.1875, 0.9688, 0.125, 1.0, 0.5625, 1.0, 0.625, 0.9687, 0.625, 0.9688, 0.5625, 1.0, 0.0625, 1.0, 0.125, 0.9688, 0.125, 0.9688, 0.0625, 1.0, 0.5, 1.0, 0.5625, 0.9688, 0.5625, 0.9687, 0.5, 1.0, 0.9375, 0.9844, 1.0, 0.9688, 0.9375, 0.9688, 0.1875, 0.9688, 0.25, 0.9375, 0.25, 0.9375, 0.1875, 0.9687, 0.625, 0.9688, 0.6875, 0.9375, 0.6875, 0.9375, 0.625, 0.9688, 0.125, 0.9688, 0.1875, 0.9375, 0.1875, 0.9375, 0.125, 0.9688, 0.5625, 0.9687, 0.625, 0.9375, 0.625, 0.9375, 0.5625, 0.9688, 0.0625, 0.9688, 0.125, 0.9375, 0.125, 0.9375, 0.0625, 0.9687, 0.5, 0.9688, 0.5625, 0.9375, 0.5625, 0.9375, 0.5, 0.9688, 0.9375, 0.9531, 1.0, 0.9375, 0.9375, 0.9531, 0.0, 0.9688, 0.0625, 0.9375, 0.0625, 0.9688, 0.4375, 0.9687, 0.5, 0.9375, 0.5, 0.9375, 0.4375, 0.9688, 0.875, 0.9688, 0.9375, 0.9375, 0.9375, 0.9375, 0.875, 0.9688, 0.375, 0.9688, 0.4375, 0.9375, 0.4375, 0.9375, 0.375, 0.9688, 0.8125, 0.9688, 0.875, 0.9375, 0.875, 0.9375, 0.8125, 0.9688, 0.3125, 0.9688, 0.375, 0.9375, 0.375, 0.9375, 0.3125, 0.9688, 0.75, 0.9688, 0.8125, 0.9375, 0.8125, 0.9375, 0.75, 0.9688, 0.25, 0.9688, 0.3125, 0.9375, 0.3125, 0.9375, 0.25, 0.9688, 0.6875, 0.9688, 0.75, 0.9375, 0.75, 0.9375, 0.6875, 0.9375, 0.875, 0.9375, 0.9375, 0.9062, 0.9375, 0.9062, 0.875, 0.9375, 0.375, 0.9375, 0.4375, 0.9062, 0.4375, 0.9062, 0.375, 0.9375, 0.8125, 0.9375, 0.875, 0.9062, 0.875, 0.9062, 0.8125, 0.9375, 0.3125, 0.9375, 0.375, 0.9062, 0.375, 0.9062, 0.3125, 0.9375, 0.75, 0.9375, 0.8125, 0.9062, 0.8125, 0.9062, 0.75, 0.9375, 0.25, 0.9375, 0.3125, 0.9062, 0.3125, 0.9062, 0.25, 0.9375, 0.6875, 0.9375, 0.75, 0.9062, 0.75, 0.9062, 0.6875, 0.9375, 0.1875, 0.9375, 0.25, 0.9062, 0.25, 0.9062, 0.1875, 0.9375, 0.625, 0.9375, 0.6875, 0.9062, 0.6875, 0.9062, 0.625, 0.9375, 0.125, 0.9375, 0.1875, 0.9062, 0.1875, 0.9062, 0.125, 0.9375, 0.5625, 0.9375, 0.625, 0.9062, 0.625, 0.9062, 0.5625, 0.9375, 0.0625, 0.9375, 0.125, 0.9062, 0.125, 0.9062, 0.0625, 0.9375, 0.5, 0.9375, 0.5625, 0.9062, 0.5625, 0.9062, 0.5, 0.9375, 0.9375, 0.9219, 1.0, 0.9062, 0.9375, 0.9219, 0.0, 0.9375, 0.0625, 0.9062, 0.0625, 0.9375, 0.4375, 0.9375, 0.5, 0.9062, 0.5, 0.9062, 0.4375, 0.9062, 0.625, 0.9062, 0.6875, 0.875, 0.6875, 0.875, 0.625, 0.9062, 0.125, 0.9062, 0.1875, 0.875, 0.1875, 0.875, 0.125, 0.9062, 0.5625, 0.9062, 0.625, 0.875, 0.625, 0.875, 0.5625, 0.9062, 0.0625, 0.9062, 0.125, 0.875, 0.125, 0.875, 0.0625, 0.9062, 0.5, 0.9062, 0.5625, 0.875, 0.5625, 0.875, 0.5, 0.9062, 0.9375, 0.8906, 1.0, 0.875, 0.9375, 0.8906, 0.0, 0.9062, 0.0625, 0.875, 0.0625, 0.9062, 0.4375, 0.9062, 0.5, 0.875, 0.5, 0.875, 0.4375, 0.9062, 0.875, 0.9062, 0.9375, 0.875, 0.9375, 0.875, 0.875, 0.9062, 0.375, 0.9062, 0.4375, 0.875, 0.4375, 0.875, 0.375, 0.9062, 0.8125, 0.9062, 0.875, 0.875, 0.875, 0.875, 0.8125, 0.9062, 0.3125, 0.9062, 0.375, 0.875, 0.375, 0.875, 0.3125, 0.9062, 0.75, 0.9062, 0.8125, 0.875, 0.8125, 0.875, 0.75, 0.9062, 0.25, 0.9062, 0.3125, 0.875, 0.3125, 0.875, 0.25, 0.9062, 0.6875, 0.9062, 0.75, 0.875, 0.75, 0.875, 0.6875, 0.9062, 0.1875, 0.9062, 0.25, 0.875, 0.25, 0.875, 0.1875, 0.875, 0.375, 0.875, 0.4375, 0.8438, 0.4375, 0.8438, 0.375, 0.875, 0.8125, 0.875, 0.875, 0.8438, 0.875, 0.8438, 0.8125, 0.875, 0.3125, 0.875, 0.375, 0.8438, 0.375, 0.8438, 0.3125, 0.875, 0.75, 0.875, 0.8125, 0.8438, 0.8125, 0.8438, 0.75, 0.875, 0.25, 0.875, 0.3125, 0.8438, 0.3125, 0.8438, 0.25, 0.875, 0.6875, 0.875, 0.75, 0.8438, 0.75, 0.8438, 0.6875, 0.875, 0.1875, 0.875, 0.25, 0.8438, 0.25, 0.8438, 0.1875, 0.875, 0.625, 0.875, 0.6875, 0.8438, 0.6875, 0.8437, 0.625, 0.875, 0.125, 0.875, 0.1875, 0.8438, 0.1875, 0.8438, 0.125, 0.875, 0.5625, 0.875, 0.625, 0.8437, 0.625, 0.8438, 0.5625, 0.875, 0.0625, 0.875, 0.125, 0.8438, 0.125, 0.8438, 0.0625, 0.875, 0.5, 0.875, 0.5625, 0.8438, 0.5625, 0.8438, 0.5, 0.875, 0.9375, 0.8594, 1.0, 0.8438, 0.9375, 0.8594, 0.0, 0.875, 0.0625, 0.8438, 0.0625, 0.875, 0.4375, 0.875, 0.5, 0.8438, 0.5, 0.8438, 0.4375, 0.875, 0.875, 0.875, 0.9375, 0.8438, 0.9375, 0.8438, 0.875, 0.8438, 0.125, 0.8438, 0.1875, 0.8125, 0.1875, 0.8125, 0.125, 0.8438, 0.5625, 0.8437, 0.625, 0.8125, 0.625, 0.8125, 0.5625, 0.8438, 0.0625, 0.8438, 0.125, 0.8125, 0.125, 0.8125, 0.0625, 0.8438, 0.5, 0.8438, 0.5625, 0.8125, 0.5625, 0.8125, 0.5, 0.8438, 0.9375, 0.8281, 1.0, 0.8125, 0.9375, 0.8281, 0.0, 0.8438, 0.0625, 0.8125, 0.0625, 0.8438, 0.4375, 0.8438, 0.5, 0.8125, 0.5, 0.8125, 0.4375, 0.8438, 0.875, 0.8438, 0.9375, 0.8125, 0.9375, 0.8125, 0.875, 0.8438, 0.375, 0.8438, 0.4375, 0.8125, 0.4375, 0.8125, 0.375, 0.8438, 0.8125, 0.8438, 0.875, 0.8125, 0.875, 0.8125, 0.8125, 0.8438, 0.3125, 0.8438, 0.375, 0.8125, 0.375, 0.8125, 0.3125, 0.8438, 0.75, 0.8438, 0.8125, 0.8125, 0.8125, 0.8125, 0.75, 0.8438, 0.25, 0.8438, 0.3125, 0.8125, 0.3125, 0.8125, 0.25, 0.8438, 0.6875, 0.8438, 0.75, 0.8125, 0.75, 0.8125, 0.6875, 0.8438, 0.1875, 0.8438, 0.25, 0.8125, 0.25, 0.8125, 0.1875, 0.8437, 0.625, 0.8438, 0.6875, 0.8125, 0.6875, 0.8125, 0.625, 0.8125, 0.8125, 0.8125, 0.875, 0.7812, 0.875, 0.7812, 0.8125, 0.8125, 0.3125, 0.8125, 0.375, 0.7812, 0.375, 0.7812, 0.3125, 0.8125, 0.75, 0.8125, 0.8125, 0.7812, 0.8125, 0.7812, 0.75, 0.8125, 0.25, 0.8125, 0.3125, 0.7812, 0.3125, 0.7812, 0.25, 0.8125, 0.6875, 0.8125, 0.75, 0.7812, 0.75, 0.7812, 0.6875, 0.8125, 0.1875, 0.8125, 0.25, 0.7812, 0.25, 0.7812, 0.1875, 0.8125, 0.625, 0.8125, 0.6875, 0.7812, 0.6875, 0.7812, 0.625, 0.8125, 0.125, 0.8125, 0.1875, 0.7812, 0.1875, 0.7812, 0.125, 0.8125, 0.5625, 0.8125, 0.625, 0.7812, 0.625, 0.7812, 0.5625, 0.8125, 0.0625, 0.8125, 0.125, 0.7812, 0.125, 0.7812, 0.0625, 0.8125, 0.5, 0.8125, 0.5625, 0.7812, 0.5625, 0.7812, 0.5, 0.8125, 0.9375, 0.7969, 1.0, 0.7812, 0.9375, 0.7969, 0.0, 0.8125, 0.0625, 0.7812, 0.0625, 0.8125, 0.4375, 0.8125, 0.5, 0.7812, 0.5, 0.7812, 0.4375, 0.8125, 0.875, 0.8125, 0.9375, 0.7812, 0.9375, 0.7812, 0.875, 0.8125, 0.375, 0.8125, 0.4375, 0.7812, 0.4375, 0.7812, 0.375, 0.7812, 0.5625, 0.7812, 0.625, 0.75, 0.625, 0.75, 0.5625, 0.7812, 0.0625, 0.7812, 0.125, 0.75, 0.125, 0.75, 0.0625, 0.7812, 0.5, 0.7812, 0.5625, 0.75, 0.5625, 0.75, 0.5, 0.7812, 0.9375, 0.7656, 1.0, 0.75, 0.9375, 0.7656, 0.0, 0.7812, 0.0625, 0.75, 0.0625, 0.7812, 0.4375, 0.7812, 0.5, 0.75, 0.5, 0.75, 0.4375, 0.7812, 0.875, 0.7812, 0.9375, 0.75, 0.9375, 0.75, 0.875, 0.7812, 0.375, 0.7812, 0.4375, 0.75, 0.4375, 0.75, 0.375, 0.7812, 0.8125, 0.7812, 0.875, 0.75, 0.875, 0.75, 0.8125, 0.7812, 0.3125, 0.7812, 0.375, 0.75, 0.375, 0.75, 0.3125, 0.7812, 0.75, 0.7812, 0.8125, 0.75, 0.8125, 0.75, 0.75, 0.7812, 0.25, 0.7812, 0.3125, 0.75, 0.3125, 0.75, 0.25, 0.7812, 0.6875, 0.7812, 0.75, 0.75, 0.75, 0.75, 0.6875, 0.7812, 0.1875, 0.7812, 0.25, 0.75, 0.25, 0.75, 0.1875, 0.7812, 0.625, 0.7812, 0.6875, 0.75, 0.6875, 0.75, 0.625, 0.7812, 0.125, 0.7812, 0.1875, 0.75, 0.1875, 0.75, 0.125])
me_sphere.materials.append(mat_mat_hydra_core)
me_sphere.use_remesh_fix_poles = True
me_sphere.use_remesh_preserve_attributes = False
me_sphere.update()
me_circle = bpy.data.meshes.new('Circle')
me_circle.from_pydata([(0.0, 0.9, 0.0), (-0.7794, 0.45, 0.0), (-0.7794, -0.45, 0.0), (7.868e-08, -0.9, 0.0), (0.7794, -0.45, 0.0), (0.7794, 0.45, 0.0), (0.0, 0.9, 0.25), (-0.7794, 0.45, 0.25), (-0.7794, -0.45, 0.25), (7.868e-08, -0.9, 0.25), (0.7794, -0.45, 0.25), (0.7794, 0.45, 0.25)], [], [(2, 1, 7, 8), (5, 4, 10, 11), (3, 2, 8, 9), (1, 0, 6, 7), (0, 5, 11, 6), (4, 3, 9, 10)])
_uv = me_circle.uv_layers.new(name='UVMap')
_uv.uv.foreach_set('vector', [0.0, 0.0, 0.0, 0.0, 0.0, 0.0, 0.0, 0.0, 0.0, 0.0, 0.0, 0.0, 0.0, 0.0, 0.0, 0.0, 0.0, 0.0, 0.0, 0.0, 0.0, 0.0, 0.0, 0.0, 0.0, 0.0, 0.0, 0.0, 0.0, 0.0, 0.0, 0.0, 0.0, 0.0, 0.0, 0.0, 0.0, 0.0, 0.0, 0.0, 0.0, 0.0, 0.0, 0.0, 0.0, 0.0, 0.0, 0.0])
me_circle.materials.append(mat_mat_glyph_seer)
me_circle.use_remesh_fix_poles = True
me_circle.use_remesh_preserve_attributes = False
me_circle.update()
me_circle_001 = bpy.data.meshes.new('Circle.001')
me_circle_001.from_pydata([(0.0, 0.9, 0.0), (-0.7794, 0.45, 0.0), (-0.7794, -0.45, 0.0), (7.868e-08, -0.9, 0.0), (0.7794, -0.45, 0.0), (0.7794, 0.45, 0.0), (0.0, 0.9, 0.25), (-0.7794, 0.45, 0.25), (-0.7794, -0.45, 0.25), (7.868e-08, -0.9, 0.25), (0.7794, -0.45, 0.25), (0.7794, 0.45, 0.25)], [], [(5, 4, 10, 11), (3, 2, 8, 9), (1, 0, 6, 7), (0, 5, 11, 6), (4, 3, 9, 10), (2, 1, 7, 8)])
_uv = me_circle_001.uv_layers.new(name='UVMap')
_uv.uv.foreach_set('vector', [0.0, 0.0, 0.0, 0.0, 0.0, 0.0, 0.0, 0.0, 0.0, 0.0, 0.0, 0.0, 0.0, 0.0, 0.0, 0.0, 0.0, 0.0, 0.0, 0.0, 0.0, 0.0, 0.0, 0.0, 0.0, 0.0, 0.0, 0.0, 0.0, 0.0, 0.0, 0.0, 0.0, 0.0, 0.0, 0.0, 0.0, 0.0, 0.0, 0.0, 0.0, 0.0, 0.0, 0.0, 0.0, 0.0, 0.0, 0.0])
me_circle_001.materials.append(mat_mat_glyph_engineer)
me_circle_001.use_remesh_fix_poles = True
me_circle_001.use_remesh_preserve_attributes = False
me_circle_001.update()
me_circle_002 = bpy.data.meshes.new('Circle.002')
me_circle_002.from_pydata([(0.0, 0.9, 0.0), (-0.7794, 0.45, 0.0), (-0.7794, -0.45, 0.0), (7.868e-08, -0.9, 0.0), (0.7794, -0.45, 0.0), (0.7794, 0.45, 0.0), (0.0, 0.9, 0.25), (-0.7794, 0.45, 0.25), (-0.7794, -0.45, 0.25), (7.868e-08, -0.9, 0.25), (0.7794, -0.45, 0.25), (0.7794, 0.45, 0.25)], [], [(3, 2, 8, 9), (1, 0, 6, 7), (0, 5, 11, 6), (4, 3, 9, 10), (2, 1, 7, 8), (5, 4, 10, 11)])
_uv = me_circle_002.uv_layers.new(name='UVMap')
_uv.uv.foreach_set('vector', [0.0, 0.0, 0.0, 0.0, 0.0, 0.0, 0.0, 0.0, 0.0, 0.0, 0.0, 0.0, 0.0, 0.0, 0.0, 0.0, 0.0, 0.0, 0.0, 0.0, 0.0, 0.0, 0.0, 0.0, 0.0, 0.0, 0.0, 0.0, 0.0, 0.0, 0.0, 0.0, 0.0, 0.0, 0.0, 0.0, 0.0, 0.0, 0.0, 0.0, 0.0, 0.0, 0.0, 0.0, 0.0, 0.0, 0.0, 0.0])
me_circle_002.materials.append(mat_mat_glyph_archivist)
me_circle_002.use_remesh_fix_poles = True
me_circle_002.use_remesh_preserve_attributes = False
me_circle_002.update()
me_circle_003 = bpy.data.meshes.new('Circle.003')
me_circle_003.from_pydata([(0.0, 0.9, 0.0), (-0.7794, 0.45, 0.0), (-0.7794, -0.45, 0.0), (7.868e-08, -0.9, 0.0), (0.7794, -0.45, 0.0), (0.7794, 0.45, 0.0), (0.0, 0.9, 0.25), (-0.7794, 0.45, 0.25), (-0.7794, -0.45, 0.25), (7.868e-08, -0.9, 0.25), (0.7794, -0.45, 0.25), (0.7794, 0.45, 0.25)], [], [(2, 1, 7, 8), (5, 4, 10, 11), (3, 2, 8, 9), (1, 0, 6, 7), (0, 5, 11, 6), (4, 3, 9, 10)])
_uv = me_circle_003.uv_layers.new(name='UVMap')
_uv.uv.foreach_set('vector', [0.0, 0.0, 0.0, 0.0, 0.0, 0.0, 0.0, 0.0, 0.0, 0.0, 0.0, 0.0, 0.0, 0.0, 0.0, 0.0, 0.0, 0.0, 0.0, 0.0, 0.0, 0.0, 0.0, 0.0, 0.0, 0.0, 0.0, 0.0, 0.0, 0.0, 0.0, 0.0, 0.0, 0.0, 0.0, 0.0, 0.0, 0.0, 0.0, 0.0, 0.0, 0.0, 0.0, 0.0, 0.0, 0.0, 0.0, 0.0])
me_circle_003.materials.append(mat_mat_glyph_trickster)
me_circle_003.use_remesh_fix_poles = True
me_circle_003.use_remesh_preserve_attributes = False
me_circle_003.update()

# ---- curves / text
cu_personalink_seer = bpy.data.curves.new('PersonaLink_Seer', 'CURVE')
cu_personalink_seer.dimensions = '3D'
_sp = cu_personalink_seer.splines.new('POLY'); _sp.points.add(1)
_sp.points.foreach_set('co', [0.0, 0.0, 0.0, 1.0, 5.0, 0.0, 0.0, 1.0])
cu_personalink_seer.materials.append(mat_mat_personalink_seer)
cu_personalink_seer.bevel_depth = 0.05
cu_personalink_seer.fill_mode = 'FULL'
cu_personalink_engineer = bpy.data.curves.new('PersonaLink_Engineer', 'CURVE')
cu_personalink_engineer.dimensions = '3D'
_sp = cu_personalink_engineer.splines.new('POLY'); _sp.points.add(1)
_sp.points.foreach_set('co', [0.0, 0.0, 0.0, 1.0, 3.062e-16, 5.0, 0.0, 1.0])
cu_personalink_engineer.materials.append(mat_mat_personalink_engineer)
cu_personalink_engineer.bevel_depth = 0.05
cu_personalink_engineer.fill_mode = 'FULL'
cu_personalink_archivist = bpy.data.curves.new('PersonaLink_Archivist', 'CURVE')
cu_personalink_archivist.dimensions = '3D'
_sp = cu_personalink_archivist.splines.new('POLY'); _sp.points.add(1)
_sp.points.foreach_set('co', [0.0, 0.0, 0.0, 1.0, -5.0, 6.123e-16, 0.0, 1.0])
cu_personalink_archivist.materials.append(mat_mat_personalink_archivist)
cu_personalink_archivist.bevel_depth = 0.05
cu_personalink_archivist.fill_mode = 'FULL'
cu_personalink_trickster = bpy.data.curves.new('PersonaLink_Trickster', 'CURVE')
cu_personalink_trickster.dimensions = '3D'
_sp = cu_personalink_trickster.splines.new('POLY'); _sp.points.add(1)
_sp.points.foreach_set('co', [0.0, 0.0, 0.0, 1.0, -9.185e-16, -5.0, 0.0, 1.0])
cu_personalink_trickster.materials.append(mat_mat_personalink_trickster)
cu_personalink_trickster.bevel_depth = 0.05
cu_personalink_trickster.fill_mode = 'FULL'

# ---- objects
ob_flyxioncam_v3_2 = bpy.data.objects.new('FlyxionCam_v3_2', cam_flyxioncam_v3_2)
ob_keylight_v3_2 = bpy.data.objects.new('KeyLight_v3_2', light_keylight_v3_2)
ob_filllight_v3_2 = bpy.data.objects.new('FillLight_v3_2', light_filllight_v3_2)
ob_rimlight_v3_2 = bpy.data.objects.new('RimLight_v3_2', light_rimlight_v3_2)
ob_personalink_seer = bpy.data.objects.new('PersonaLink_Seer', cu_personalink_seer)
ob_personalink_engineer = bpy.data.objects.new('PersonaLink_Engineer', cu_personalink_engineer)
ob_personalink_archivist = bpy.data.objects.new('PersonaLink_Archivist', cu_personalink_archivist)
ob_personalink_trickster = bpy.data.objects.new('PersonaLink_Trickster', cu_personalink_trickster)
ob_hydra_field_node = bpy.data.objects.new('HYDRA_Field_Node', me_sphere)
ob_glyph_seer = bpy.data.objects.new('Glyph_Seer', me_circle)
ob_glyph_engineer = bpy.data.objects.new('Glyph_Engineer', me_circle_001)
ob_glyph_archivist = bpy.data.objects.new('Glyph_Archivist', me_circle_002)
ob_glyph_trickster = bpy.data.objects.new('Glyph_Trickster', me_circle_003)

# ---- transforms, parenting, visibility, modifiers, constraints
ob_flyxioncam_v3_2.location = (16.0, -16.0, 11.0)
ob_flyxioncam_v3_2.rotation_euler = (1.15, 0.0, 0.85)
ob_keylight_v3_2.location = (12.0, -9.0, 14.0)
ob_filllight_v3_2.location = (-10.0, -7.0, 9.0)
ob_rimlight_v3_2.location = (0.0, 12.0, 11.0)
ob_personalink_seer.location = (0.0, 0.0, 0.0)
ob_personalink_engineer.location = (0.0, 0.0, 0.0)
ob_personalink_archivist.location = (0.0, 0.0, 0.0)
ob_personalink_trickster.location = (0.0, 0.0, 0.0)
ob_hydra_field_node.location = (0.0, 0.0, 0.0)
ob_glyph_seer.location = (5.0, 0.0, 0.0)
ob_glyph_engineer.location = (3.062e-16, 5.0, 0.0)
ob_glyph_archivist.location = (-5.0, 6.123e-16, 0.0)
ob_glyph_trickster.location = (-9.185e-16, -5.0, 0.0)

# ---- collection membership
scene.collection.objects.link(ob_flyxioncam_v3_2)
scene.collection.objects.link(ob_keylight_v3_2)
scene.collection.objects.link(ob_filllight_v3_2)
scene.collection.objects.link(ob_rimlight_v3_2)
scene.collection.objects.link(ob_personalink_seer)
scene.collection.objects.link(ob_personalink_engineer)
scene.collection.objects.link(ob_personalink_archivist)
scene.collection.objects.link(ob_personalink_trickster)
col_collection.objects.link(ob_hydra_field_node)
col_collection.objects.link(ob_glyph_seer)
col_collection.objects.link(ob_glyph_engineer)
col_collection.objects.link(ob_glyph_archivist)
col_collection.objects.link(ob_glyph_trickster)

# ---- scene / render settings (as saved in the file)
scene.camera = ob_flyxioncam_v3_2
scene.frame_start = 1; scene.frame_end = 1; scene.frame_set(1)
scene.render.engine = 'BLENDER_EEVEE_NEXT'
scene.cycles.sampling_pattern = 'TABULATED_SOBOL'
scene.cycles.use_light_tree = False
scene.eevee.taa_render_samples = 32
scene.view_settings.view_transform = 'Standard'
bpy.context.view_layer.update()
